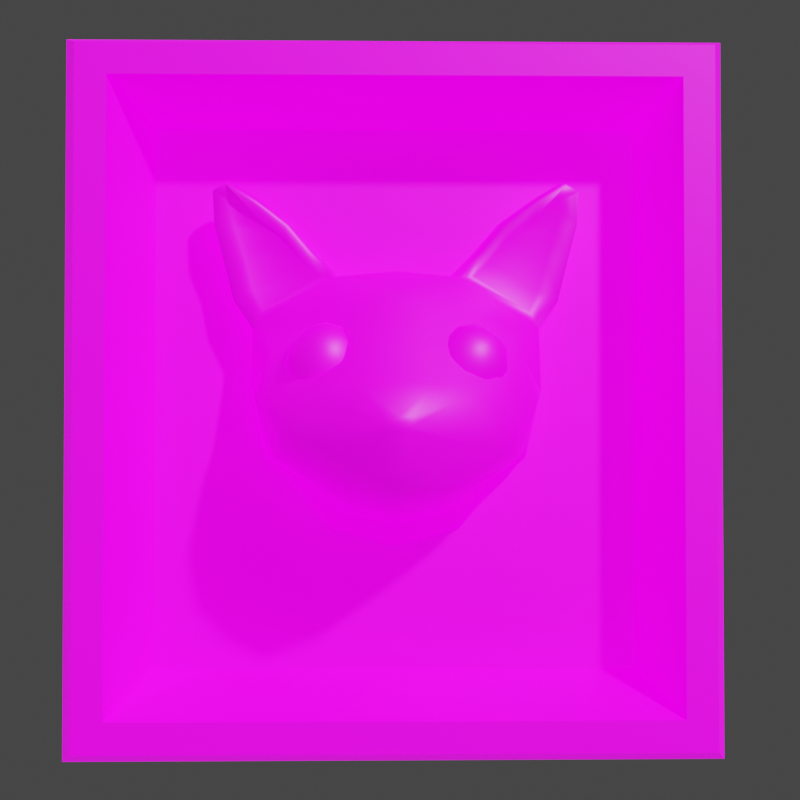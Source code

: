 # Source: Icon.blend  (saved by Blender 3.5.10; exported with 4.5.12 LTS)
import bpy
from mathutils import Matrix  # noqa: F401  (used for matrix-valued properties, if any)

bpy.ops.wm.read_factory_settings(use_empty=True)
scene = bpy.context.scene
scene.name = 'Scene'

# ---- collections
col_collection = bpy.data.collections.new('Collection'); scene.collection.children.link(col_collection)

# ---- images (referenced by path relative to the original .blend; pixels are not part of the script)
import os
ASSET_DIR = os.environ.get("B2B_ASSET_DIR", "")  # directory of the original .blend (textures are referenced by path, not embedded)
HERE = os.path.dirname(os.path.abspath(__file__))  # packed textures are extracted next to this script under _unpacked/

def load_image(name, relpath, width, height, colorspace="sRGB"):
    """Load a texture the original file referenced (path relative to the .blend, or extracted next to this script)."""
    p = next((c for c in (os.path.join(HERE, relpath), os.path.join(ASSET_DIR, relpath)) if relpath and os.path.exists(c)), "")
    if p:
        img = bpy.data.images.load(p, check_existing=True)
        img.name = name
    else:  # same state as the original file: an image datablock whose file is absent (Cycles renders it pink)
        img = bpy.data.images.new(name, width, height)
        img.source = "FILE"
        img.filepath = "//" + (relpath or name)
    img.colorspace_settings.name = colorspace
    return img
img_catbody_png_001 = load_image('CatBody.png.001', 'CatBody.png', 1024, 1024, 'sRGB')

# ---- materials (node trees are filled in below, after node groups)
mat_mr_mittens = bpy.data.materials.new('Mr Mittens')
mat_mr_mittens.roughness = 0.5
mat_text = bpy.data.materials.new('Text')
mat_text.diffuse_color = (0.4125, 0.3095, 0.1845, 1.0)
mat_text.roughness = 0.5

# ---- material node trees
mat_mr_mittens.use_nodes = True; mat_mr_mittens.node_tree.nodes.clear()
_N = mat_mr_mittens.node_tree.nodes; _L = mat_mr_mittens.node_tree.links
n0 = _N.new('ShaderNodeOutputMaterial'); n0.name = 'Material Output'; n0.location = (300, 300)
n1 = _N.new('ShaderNodeNormalMap'); n1.name = 'Normal Map'; n1.location = (-300, -300)
n1.label = 'Normal/Map'
n1.inputs[0].default_value = 0.0
n2 = _N.new('ShaderNodeBsdfPrincipled'); n2.name = 'Principled BSDF'; n2.location = (10, 300)
n2.distribution = 'GGX'
n2.subsurface_method = 'RANDOM_WALK_SKIN'
n2.inputs[3].default_value = 1.45
n2.inputs[28].default_value = 1.0
n3 = _N.new('ShaderNodeTexImage'); n3.name = 'Image Texture'; n3.location = (-300, 600)
n3.image = img_catbody_png_001
_L.new(n2.outputs[0], n0.inputs[0])
_L.new(n1.outputs[0], n2.inputs[5])
_L.new(n3.outputs[0], n2.inputs[0])
_L.new(n3.outputs[0], n2.inputs[27])
n0.is_active_output = True
mat_text.use_nodes = True; mat_text.node_tree.nodes.clear()
_N = mat_text.node_tree.nodes; _L = mat_text.node_tree.links
n0 = _N.new('ShaderNodeBsdfPrincipled'); n0.name = 'Principled BSDF'; n0.location = (10, 300)
n0.distribution = 'GGX'
n0.subsurface_method = 'RANDOM_WALK_SKIN'
n0.inputs[0].default_value = (0.4125, 0.3095, 0.1845, 1.0)
n0.inputs[3].default_value = 1.45
n0.inputs[27].default_value = (0.0, 0.0, 0.0, 1.0)
n0.inputs[28].default_value = 1.0
n1 = _N.new('ShaderNodeOutputMaterial'); n1.name = 'Material Output'; n1.location = (300, 300)
n2 = _N.new('ShaderNodeNormalMap'); n2.name = 'Normal Map'; n2.location = (-300, -300)
n2.label = 'Normal/Map'
n2.inputs[0].default_value = 0.0
_L.new(n0.outputs[0], n1.inputs[0])
_L.new(n2.outputs[0], n0.inputs[5])
n1.is_active_output = True

# ---- world
world_world = bpy.data.worlds.new('World'); scene.world = world_world
world_world.use_nodes = True; world_world.node_tree.nodes.clear()
_N = world_world.node_tree.nodes; _L = world_world.node_tree.links
n0 = _N.new('ShaderNodeOutputWorld'); n0.name = 'World Output'; n0.location = (300, 300)
n1 = _N.new('ShaderNodeBackground'); n1.name = 'Background'; n1.location = (10, 300)
n1.inputs[0].default_value = (0.05088, 0.05088, 0.05088, 1.0)
_L.new(n1.outputs[0], n0.inputs[0])
n0.is_active_output = True
world_world.color = (0.05088, 0.05088, 0.05088)
world_world.use_sun_shadow = False
world_world.sun_shadow_jitter_overblur = 0.0

# ---- cameras
cam_camera_001 = bpy.data.cameras.new('Camera.001')
cam_camera_001.clip_end = 100.0
cam_camera_001.ortho_scale = 7.314

# ---- meshes
me_cube_001 = bpy.data.meshes.new('Cube.001')
me_cube_001.from_pydata([(-2.8, -1.0, -0.7), (-2.8, -1.0, 1.1), (-3.1, -0.3, -1.0), (-3.1, -0.3, 1.4), (-1.204, -1.0, -0.7), (-1.204, -1.0, 1.1), (-0.9044, -0.3, -1.0), (-0.9044, -0.3, 1.4), (-3.1, -1.0, -1.0), (-3.1, -1.0, 1.4), (-0.9044, -1.0, 1.4), (-0.9044, -1.0, -1.0), (-3.0, -1.3, -0.9), (-3.0, -1.3, 1.3), (-1.004, -1.3, 1.3), (-1.004, -1.3, -0.9), (-2.9, -1.3, -0.8), (-2.9, -1.3, 1.2), (-1.104, -1.3, 1.2), (-1.104, -1.3, -0.8), (-1.611, -0.9587, 0.4322), (-1.531, -1.058, 0.4175), (-1.635, -1.285, 0.3699), (-1.569, -1.131, 0.4823), (-1.708, -1.464, 0.2446), (-2.0, -0.986, -0.2997), (-2.0, -0.8638, 0.6042), (-2.0, -1.104, -0.2214), (-2.0, -1.036, 0.6168), (-2.0, -1.373, -0.1704), (-2.0, -1.397, 0.5079), (-2.0, -1.726, 0.1369), (-2.0, -1.253, -0.1657), (-2.0, -1.214, 0.5989), (-2.0, -1.613, -0.08842), (-2.0, -1.527, 0.3323), (-1.79, -0.9831, -0.2437), (-1.781, -1.104, -0.1738), (-1.829, -1.247, -0.129), (-1.849, -1.355, -0.1334), (-1.856, -1.544, -0.07459), (-1.953, -1.717, 0.1366), (-1.858, -1.498, 0.3076), (-1.853, -1.372, 0.4614), (-1.747, -1.137, 0.5932), (-1.817, -1.053, 0.6037), (-1.807, -0.9599, 0.5673), (-1.567, -0.9289, 0.1687), (-1.531, -1.066, 0.2183), (-1.564, -1.29, 0.1882), (-1.54, -1.203, 0.2222), (-1.641, -1.461, 0.1316), (-2.0, -1.727, 0.1099), (-1.962, -1.72, 0.1088), (-1.787, -1.583, 0.2028), (-2.0, -1.638, 0.2414), (-2.0, -1.656, -0.0273), (-1.885, -1.614, 0.2304), (-1.885, -1.622, -0.01807), (-1.744, -1.577, 0.115), (-1.587, -0.9543, -0.01562), (-1.576, -1.088, 0.006455), (-1.629, -1.328, 0.008483), (-1.591, -1.231, 0.03139), (-1.658, -1.471, 0.03649), (-1.968, -1.716, 0.09283), (-2.0, -1.723, 0.09278), (-1.754, -1.581, 0.05265), (-1.428, -1.106, 0.8768), (-1.415, -1.126, 0.8771), (-1.458, -1.112, 0.8345), (-1.482, -1.115, 0.8461), (-1.46, -1.13, 0.9008), (-1.462, -1.112, 0.8971), (-1.507, -1.0, 0.6409), (-1.437, -1.07, 0.6445), (-1.509, -1.103, 0.6536), (-1.635, -1.107, 0.723), (-1.662, -1.071, 0.7723), (-1.658, -1.006, 0.7351), (-1.465, -1.059, 0.5173), (-1.536, -1.116, 0.5492), (-1.739, -1.056, 0.6838), (-1.549, -0.9764, 0.5247), (-1.698, -1.123, 0.6432), (-1.729, -0.9816, 0.645), (-1.458, -1.051, 0.7714), (-1.548, -1.115, 0.7885), (-1.551, -1.057, 0.8347), (-1.409, -1.102, 0.768), (-1.478, -1.113, 0.7527), (-1.552, -1.108, 0.8474), (-1.54, -1.153, 0.4221), (-1.792, -1.158, 0.5854), (-1.409, -1.144, 0.8675), (-1.451, -1.149, 0.8892), (-1.475, -1.138, 0.5178), (-1.54, -1.155, 0.8272), (-1.415, -1.148, 0.7566), (-1.444, -1.131, 0.6388), (-1.717, -1.143, 0.6645), (-1.643, -1.137, 0.7525), (-2.389, -0.9587, 0.4322), (-2.469, -1.058, 0.4175), (-2.365, -1.285, 0.3699), (-2.431, -1.131, 0.4823), (-2.292, -1.464, 0.2446), (-2.21, -0.9831, -0.2437), (-2.219, -1.104, -0.1738), (-2.171, -1.247, -0.129), (-2.151, -1.355, -0.1334), (-2.144, -1.544, -0.07459), (-2.047, -1.717, 0.1366), (-2.142, -1.498, 0.3076), (-2.147, -1.372, 0.4614), (-2.253, -1.137, 0.5932), (-2.183, -1.053, 0.6037), (-2.193, -0.9599, 0.5673), (-2.433, -0.9289, 0.1687), (-2.469, -1.066, 0.2183), (-2.436, -1.29, 0.1882), (-2.46, -1.203, 0.2222), (-2.359, -1.461, 0.1316), (-2.038, -1.72, 0.1088), (-2.213, -1.583, 0.2028), (-2.115, -1.614, 0.2304), (-2.115, -1.622, -0.01807), (-2.256, -1.577, 0.115), (-2.413, -0.9543, -0.01562), (-2.424, -1.088, 0.006455), (-2.371, -1.328, 0.008483), (-2.409, -1.231, 0.03139), (-2.342, -1.471, 0.03649), (-2.032, -1.716, 0.09283), (-2.246, -1.581, 0.05265), (-2.572, -1.106, 0.8768), (-2.585, -1.126, 0.8771), (-2.542, -1.112, 0.8345), (-2.518, -1.115, 0.8461), (-2.54, -1.13, 0.9008), (-2.538, -1.112, 0.8971), (-2.493, -1.0, 0.6409), (-2.563, -1.07, 0.6445), (-2.491, -1.103, 0.6536), (-2.365, -1.107, 0.723), (-2.338, -1.071, 0.7723), (-2.342, -1.006, 0.7351), (-2.535, -1.059, 0.5173), (-2.464, -1.116, 0.5492), (-2.261, -1.056, 0.6838), (-2.451, -0.9764, 0.5247), (-2.302, -1.123, 0.6432), (-2.271, -0.9816, 0.645), (-2.542, -1.051, 0.7714), (-2.452, -1.115, 0.7885), (-2.449, -1.057, 0.8347), (-2.591, -1.102, 0.768), (-2.522, -1.113, 0.7527), (-2.448, -1.108, 0.8474), (-2.46, -1.153, 0.4221), (-2.208, -1.158, 0.5854), (-2.591, -1.144, 0.8675), (-2.549, -1.149, 0.8892), (-2.525, -1.138, 0.5178), (-2.46, -1.155, 0.8272), (-2.585, -1.148, 0.7566), (-2.556, -1.131, 0.6388), (-2.283, -1.143, 0.6645), (-2.357, -1.137, 0.7525), (-1.823, -1.363, 0.4133), (-1.908, -1.363, 0.3142), (-1.751, -1.326, 0.4145), (-1.812, -1.299, 0.4039), (-1.865, -1.29, 0.3638), (-1.897, -1.299, 0.3049), (-1.899, -1.326, 0.243), (-1.734, -1.299, 0.3997), (-1.782, -1.253, 0.3783), (-1.831, -1.236, 0.3342), (-1.867, -1.253, 0.2792), (-1.881, -1.299, 0.2282), (-1.71, -1.29, 0.3795), (-1.742, -1.236, 0.3432), (-1.784, -1.217, 0.2937), (-1.827, -1.236, 0.2442), (-1.858, -1.29, 0.2079), (-1.687, -1.299, 0.3593), (-1.701, -1.253, 0.3082), (-1.737, -1.236, 0.2533), (-1.786, -1.253, 0.2092), (-1.835, -1.299, 0.1877), (-1.67, -1.326, 0.3445), (-1.671, -1.299, 0.2826), (-1.703, -1.29, 0.2237), (-1.756, -1.299, 0.1835), (-1.817, -1.326, 0.1729), (-1.663, -1.363, 0.339), (-1.66, -1.363, 0.2732), (-1.69, -1.363, 0.2128), (-1.745, -1.363, 0.1742), (-1.811, -1.363, 0.1675), (-1.699, -1.363, 0.3928), (-1.67, -1.399, 0.3445), (-1.671, -1.426, 0.2826), (-1.703, -1.436, 0.2237), (-1.756, -1.426, 0.1835), (-1.817, -1.399, 0.1729), (-1.869, -1.363, 0.1947), (-1.687, -1.426, 0.3593), (-1.701, -1.472, 0.3082), (-1.737, -1.489, 0.2533), (-1.786, -1.472, 0.2092), (-1.835, -1.426, 0.1877), (-1.71, -1.436, 0.3795), (-1.742, -1.489, 0.3432), (-1.784, -1.509, 0.2937), (-1.827, -1.489, 0.2442), (-1.858, -1.436, 0.2079), (-1.734, -1.426, 0.3997), (-1.782, -1.472, 0.3783), (-1.831, -1.489, 0.3342), (-1.867, -1.472, 0.2792), (-1.881, -1.426, 0.2282), (-1.751, -1.399, 0.4145), (-1.812, -1.426, 0.4039), (-1.865, -1.436, 0.3638), (-1.897, -1.426, 0.3049), (-1.899, -1.399, 0.243), (-1.757, -1.363, 0.4199), (-1.878, -1.363, 0.3746), (-1.905, -1.363, 0.2484), (-2.107, -1.363, 0.3597), (-2.107, -1.363, 0.2277), (-2.162, -1.326, 0.408), (-2.122, -1.299, 0.3597), (-2.107, -1.289, 0.2937), (-2.122, -1.299, 0.2277), (-2.162, -1.326, 0.1795), (-2.185, -1.299, 0.408), (-2.162, -1.252, 0.3597), (-2.153, -1.235, 0.2937), (-2.162, -1.252, 0.2277), (-2.185, -1.299, 0.1795), (-2.216, -1.289, 0.408), (-2.216, -1.235, 0.3597), (-2.216, -1.215, 0.2937), (-2.216, -1.235, 0.2277), (-2.216, -1.289, 0.1795), (-2.247, -1.299, 0.408), (-2.27, -1.252, 0.3597), (-2.278, -1.235, 0.2937), (-2.27, -1.252, 0.2277), (-2.247, -1.299, 0.1795), (-2.27, -1.326, 0.408), (-2.31, -1.299, 0.3597), (-2.324, -1.289, 0.2937), (-2.31, -1.299, 0.2277), (-2.27, -1.326, 0.1795), (-2.278, -1.363, 0.408), (-2.324, -1.363, 0.3597), (-2.341, -1.363, 0.2937), (-2.324, -1.363, 0.2277), (-2.278, -1.363, 0.1795), (-2.216, -1.363, 0.4257), (-2.27, -1.4, 0.408), (-2.31, -1.427, 0.3597), (-2.324, -1.437, 0.2937), (-2.31, -1.427, 0.2277), (-2.27, -1.4, 0.1795), (-2.216, -1.363, 0.1618), (-2.247, -1.427, 0.408), (-2.27, -1.473, 0.3597), (-2.278, -1.491, 0.2937), (-2.27, -1.473, 0.2277), (-2.247, -1.427, 0.1795), (-2.216, -1.437, 0.408), (-2.216, -1.491, 0.3597), (-2.216, -1.51, 0.2937), (-2.216, -1.491, 0.2277), (-2.216, -1.437, 0.1795), (-2.185, -1.427, 0.408), (-2.162, -1.473, 0.3597), (-2.153, -1.491, 0.2937), (-2.162, -1.473, 0.2277), (-2.185, -1.427, 0.1795), (-2.162, -1.4, 0.408), (-2.122, -1.427, 0.3597), (-2.107, -1.437, 0.2937), (-2.122, -1.427, 0.2277), (-2.162, -1.4, 0.1795), (-2.153, -1.363, 0.408), (-2.091, -1.363, 0.2937), (-2.153, -1.363, 0.1795)], [], [(8, 9, 3, 2), (2, 3, 7, 6), (6, 7, 10, 11), (4, 5, 1, 0), (2, 6, 11, 8), (7, 3, 9, 10), (12, 13, 9, 8), (14, 15, 11, 10), (15, 12, 8, 11), (13, 14, 10, 9), (16, 17, 13, 12), (18, 19, 15, 14), (19, 16, 12, 15), (17, 18, 14, 13), (0, 1, 17, 16), (5, 4, 19, 18), (4, 0, 16, 19), (1, 5, 18, 17), (47, 20, 21, 48), (50, 92, 22, 49), (62, 49, 51, 64), (53, 65, 67, 59), (48, 21, 92, 50), (56, 58, 65, 66), (37, 27, 25, 36), (38, 32, 27, 37), (39, 29, 32, 38), (43, 30, 35, 42), (64, 51, 59, 67), (57, 55, 31, 41), (63, 62, 39, 38), (93, 33, 30, 43), (45, 28, 33, 93), (46, 26, 28, 45), (98, 89, 69, 94), (89, 86, 68, 69), (92, 93, 43, 22), (22, 24, 51, 49), (54, 57, 41), (54, 41, 53, 59), (58, 56, 34, 40), (43, 42, 24, 22), (62, 64, 40, 39), (61, 63, 38, 37), (60, 61, 37, 36), (41, 31, 52, 53), (61, 48, 50, 63), (51, 24, 54, 59), (63, 50, 49, 62), (60, 47, 48, 61), (67, 65, 58), (67, 58, 40, 64), (24, 42, 57, 54), (42, 35, 55, 57), (40, 34, 29, 39), (53, 52, 66, 65), (68, 73, 72, 69), (69, 72, 95, 94), (91, 97, 95, 72), (86, 88, 73, 68), (87, 90, 70, 71), (88, 91, 72, 73), (85, 82, 78, 79), (84, 81, 76, 77), (83, 85, 79, 74), (82, 100, 101, 78), (80, 83, 74, 75), (96, 80, 75, 99), (92, 21, 80, 96), (21, 20, 83, 80), (45, 93, 100, 82), (20, 46, 85, 83), (44, 23, 81, 84), (46, 45, 82, 85), (79, 78, 91, 88), (77, 76, 90, 87), (74, 79, 88, 86), (78, 101, 97, 91), (75, 74, 86, 89), (99, 75, 89, 98), (23, 44, 93, 92), (71, 70, 94, 95), (81, 23, 92, 96), (87, 71, 95, 97), (90, 76, 99, 98), (84, 77, 101, 100), (76, 81, 96, 99), (44, 84, 100, 93), (77, 87, 97, 101), (70, 90, 98, 94), (63, 38, 32, 92, 50), (118, 119, 103, 102), (121, 120, 104, 159), (130, 132, 122, 120), (123, 127, 134, 133), (119, 121, 159, 103), (56, 66, 133, 126), (108, 107, 25, 27), (109, 108, 27, 32), (110, 109, 32, 29), (114, 113, 35, 30), (132, 134, 127, 122), (125, 112, 31, 55), (131, 109, 110, 130), (160, 114, 30, 33), (116, 160, 33, 28), (117, 116, 28, 26), (165, 161, 136, 156), (156, 136, 135, 153), (159, 104, 114, 160), (104, 120, 122, 106), (124, 112, 125), (124, 127, 123, 112), (126, 111, 34, 56), (114, 104, 106, 113), (130, 110, 111, 132), (129, 108, 109, 131), (128, 107, 108, 129), (112, 123, 52, 31), (129, 131, 121, 119), (122, 127, 124, 106), (131, 130, 120, 121), (128, 129, 119, 118), (134, 126, 133), (134, 132, 111, 126), (106, 124, 125, 113), (113, 125, 55, 35), (111, 110, 29, 34), (123, 133, 66, 52), (135, 136, 139, 140), (136, 161, 162, 139), (158, 139, 162, 164), (153, 135, 140, 155), (154, 138, 137, 157), (155, 140, 139, 158), (152, 146, 145, 149), (151, 144, 143, 148), (150, 141, 146, 152), (149, 145, 168, 167), (147, 142, 141, 150), (163, 166, 142, 147), (159, 163, 147, 103), (103, 147, 150, 102), (116, 149, 167, 160), (102, 150, 152, 117), (115, 151, 148, 105), (117, 152, 149, 116), (146, 155, 158, 145), (144, 154, 157, 143), (141, 153, 155, 146), (145, 158, 164, 168), (142, 156, 153, 141), (166, 165, 156, 142), (105, 159, 160, 115), (138, 162, 161, 137), (148, 163, 159, 105), (154, 164, 162, 138), (157, 165, 166, 143), (151, 167, 168, 144), (143, 166, 163, 148), (115, 160, 167, 151), (144, 168, 164, 154), (137, 161, 165, 157), (131, 121, 159, 32, 109), (207, 230, 175), (170, 229, 173, 174), (169, 228, 171, 172), (230, 170, 174, 175), (229, 169, 172, 173), (228, 201, 171), (175, 174, 179, 180), (173, 172, 177, 178), (171, 201, 176), (207, 175, 180), (174, 173, 178, 179), (172, 171, 176, 177), (180, 179, 184, 185), (178, 177, 182, 183), (176, 201, 181), (207, 180, 185), (179, 178, 183, 184), (177, 176, 181, 182), (185, 184, 189, 190), (183, 182, 187, 188), (181, 201, 186), (207, 185, 190), (184, 183, 188, 189), (182, 181, 186, 187), (190, 189, 194, 195), (188, 187, 192, 193), (186, 201, 191), (207, 190, 195), (189, 188, 193, 194), (187, 186, 191, 192), (193, 192, 197, 198), (191, 201, 196), (207, 195, 200), (194, 193, 198, 199), (192, 191, 196, 197), (195, 194, 199, 200), (196, 201, 202), (207, 200, 206), (199, 198, 204, 205), (197, 196, 202, 203), (200, 199, 205, 206), (198, 197, 203, 204), (207, 206, 212), (205, 204, 210, 211), (203, 202, 208, 209), (206, 205, 211, 212), (204, 203, 209, 210), (202, 201, 208), (207, 212, 217), (211, 210, 215, 216), (209, 208, 213, 214), (212, 211, 216, 217), (210, 209, 214, 215), (208, 201, 213), (207, 217, 222), (216, 215, 220, 221), (214, 213, 218, 219), (217, 216, 221, 222), (215, 214, 219, 220), (213, 201, 218), (221, 220, 225, 226), (219, 218, 223, 224), (222, 221, 226, 227), (220, 219, 224, 225), (218, 201, 223), (207, 222, 227), (224, 223, 228, 169), (227, 226, 170, 230), (225, 224, 169, 229), (223, 201, 228), (207, 227, 230), (226, 225, 229, 170), (269, 237, 292), (232, 236, 235, 291), (231, 234, 233, 290), (292, 237, 236, 232), (291, 235, 234, 231), (290, 233, 263), (237, 242, 241, 236), (235, 240, 239, 234), (233, 238, 263), (269, 242, 237), (236, 241, 240, 235), (234, 239, 238, 233), (242, 247, 246, 241), (240, 245, 244, 239), (238, 243, 263), (269, 247, 242), (241, 246, 245, 240), (239, 244, 243, 238), (247, 252, 251, 246), (245, 250, 249, 244), (243, 248, 263), (269, 252, 247), (246, 251, 250, 245), (244, 249, 248, 243), (252, 257, 256, 251), (250, 255, 254, 249), (248, 253, 263), (269, 257, 252), (251, 256, 255, 250), (249, 254, 253, 248), (255, 260, 259, 254), (253, 258, 263), (269, 262, 257), (256, 261, 260, 255), (254, 259, 258, 253), (257, 262, 261, 256), (258, 264, 263), (269, 268, 262), (261, 267, 266, 260), (259, 265, 264, 258), (262, 268, 267, 261), (260, 266, 265, 259), (269, 274, 268), (267, 273, 272, 266), (265, 271, 270, 264), (268, 274, 273, 267), (266, 272, 271, 265), (264, 270, 263), (269, 279, 274), (273, 278, 277, 272), (271, 276, 275, 270), (274, 279, 278, 273), (272, 277, 276, 271), (270, 275, 263), (269, 284, 279), (278, 283, 282, 277), (276, 281, 280, 275), (279, 284, 283, 278), (277, 282, 281, 276), (275, 280, 263), (283, 288, 287, 282), (281, 286, 285, 280), (284, 289, 288, 283), (282, 287, 286, 281), (280, 285, 263), (269, 289, 284), (286, 231, 290, 285), (289, 292, 232, 288), (287, 291, 231, 286), (285, 290, 263), (269, 292, 289), (288, 232, 291, 287)])
me_cube_001.polygons.foreach_set('use_smooth', [True] * 308)
me_cube_001.polygons.foreach_set('material_index', [0, 0, 0, 0, 0, 0, 0, 0, 0, 0, 0, 0, 0, 0, 0, 0, 0, 0, 1, 1, 1, 1, 1, 1, 1, 1, 1, 1, 1, 1, 1, 1, 1, 1, 1, 1, 1, 1, 1, 1, 1, 1, 1, 1, 1, 1, 1, 1, 1, 1, 1, 1, 1, 1, 1, 1, 1, 1, 1, 1, 1, 1, 1, 1, 1, 1, 1, 1, 1, 1, 1, 1, 1, 1, 1, 1, 1, 1, 1, 1, 1, 1, 1, 1, 1, 1, 1, 1, 1, 1, 1, 1, 1, 1, 1, 1, 1, 1, 1, 1, 1, 1, 1, 1, 1, 1, 1, 1, 1, 1, 1, 1, 1, 1, 1, 1, 1, 1, 1, 1, 1, 1, 1, 1, 1, 1, 1, 1, 1, 1, 1, 1, 1, 1, 1, 1, 1, 1, 1, 1, 1, 1, 1, 1, 1, 1, 1, 1, 1, 1, 1, 1, 1, 1, 1, 1, 1, 1, 1, 1, 1, 1, 1, 1, 1, 1, 1, 1, 1, 1, 1, 1, 1, 1, 1, 1, 1, 1, 1, 1, 1, 1, 1, 1, 1, 1, 1, 1, 1, 1, 1, 1, 1, 1, 1, 1, 1, 1, 1, 1, 1, 1, 1, 1, 1, 1, 1, 1, 1, 1, 1, 1, 1, 1, 1, 1, 1, 1, 1, 1, 1, 1, 1, 1, 1, 1, 1, 1, 1, 1, 1, 1, 1, 1, 1, 1, 1, 1, 1, 1, 1, 1, 1, 1, 1, 1, 1, 1, 1, 1, 1, 1, 1, 1, 1, 1, 1, 1, 1, 1, 1, 1, 1, 1, 1, 1, 1, 1, 1, 1, 1, 1, 1, 1, 1, 1, 1, 1, 1, 1, 1, 1, 1, 1, 1, 1, 1, 1, 1, 1, 1, 1, 1, 1, 1, 1, 1, 1, 1, 1, 1, 1, 1, 1, 1, 1, 1, 1])
_k = set([(0, 1), (0, 4), (0, 16), (1, 5), (1, 17), (2, 3), (2, 6), (2, 8), (3, 7), (3, 9), (4, 5), (4, 19), (5, 18), (6, 7), (6, 11), (7, 10), (8, 9), (8, 11), (8, 12), (9, 10), (9, 13), (10, 11), (10, 14), (11, 15), (12, 13), (12, 15), (13, 14), (14, 15), (16, 17), (16, 19), (17, 18), (18, 19)])
me_cube_001.attributes.new('sharp_edge', 'BOOLEAN', 'EDGE').data.foreach_set('value', [ (min(e.vertices), max(e.vertices)) in _k for e in me_cube_001.edges])
_uv = me_cube_001.uv_layers.new(name='UVMap')
_uv.uv.foreach_set('vector', [0.375, 0.0, 0.625, 0.0, 0.625, 0.25, 0.375, 0.25, 0.375, 0.25, 0.625, 0.25, 0.625, 0.5, 0.375, 0.5, 0.375, 0.5, 0.625, 0.5, 0.625, 0.75, 0.375, 0.75, 0.4062, 0.7623, 0.5938, 0.7623, 0.5938, 0.9877, 0.4062, 0.9877, 0.125, 0.5, 0.375, 0.5, 0.375, 0.75, 0.125, 0.75, 0.625, 0.5, 0.875, 0.5, 0.875, 0.75, 0.625, 0.75, 0.3854, 0.9959, 0.6146, 0.9959, 0.625, 1.0, 0.375, 1.0, 0.6146, 0.7541, 0.3854, 0.7541, 0.375, 0.75, 0.625, 0.75, 0.3854, 0.7541, 0.3854, 0.9959, 0.375, 1.0, 0.375, 0.75, 0.6146, 0.9959, 0.6146, 0.7541, 0.625, 0.75, 0.625, 1.0, 0.3958, 0.9918, 0.6042, 0.9918, 0.6146, 0.9959, 0.3854, 0.9959, 0.6042, 0.7582, 0.3958, 0.7582, 0.3854, 0.7541, 0.6146, 0.7541, 0.3958, 0.7582, 0.3958, 0.9918, 0.3854, 0.9959, 0.3854, 0.7541, 0.6042, 0.9918, 0.6042, 0.7582, 0.6146, 0.7541, 0.6146, 0.9959, 0.4062, 0.9877, 0.5938, 0.9877, 0.6042, 0.9918, 0.3958, 0.9918, 0.5938, 0.7623, 0.4062, 0.7623, 0.3958, 0.7582, 0.6042, 0.7582, 0.4062, 0.7623, 0.4062, 0.9877, 0.3958, 0.9918, 0.3958, 0.7582, 0.5938, 0.9877, 0.5938, 0.7623, 0.6042, 0.7582, 0.6042, 0.9918, 0.5773, 0.1323, 0.543, 0.1683, 0.5285, 0.1504, 0.5536, 0.1234, 0.4291, 0.173, 0.4653, 0.1687, 0.4536, 0.1934, 0.4243, 0.1866, 0.3999, 0.1999, 0.4243, 0.1866, 0.4183, 0.2097, 0.4085, 0.2137, 0.418, 0.244, 0.4162, 0.2439, 0.4124, 0.2269, 0.4182, 0.2253, 0.5536, 0.1234, 0.5285, 0.1504, 0.5167, 0.1399, 0.5371, 0.1077, 0.4069, 0.25, 0.4066, 0.2398, 0.4162, 0.2439, 0.4163, 0.25, 0.6105, 0.04964, 0.6267, 0.00825, 0.6498, 0.01337, 0.6352, 0.05497, 0.5896, 0.03202, 0.6013, 0.0002576, 0.6267, 0.00825, 0.6105, 0.04964, 0.3791, 0.2288, 0.3769, 0.25, 0.3601, 0.25, 0.3676, 0.2195, 0.4653, 0.2289, 0.4681, 0.25, 0.4439, 0.25, 0.4418, 0.233, 0.4085, 0.2137, 0.4183, 0.2097, 0.4182, 0.2253, 0.4124, 0.2269, 0.43, 0.2389, 0.4305, 0.25, 0.4209, 0.25, 0.421, 0.2437, 0.3979, 0.1849, 0.3999, 0.1999, 0.3791, 0.2288, 0.3676, 0.2195, 0.4989, 0.2124, 0.4942, 0.25, 0.4681, 0.25, 0.4653, 0.2289, 0.5164, 0.2159, 0.5201, 0.25, 0.4942, 0.25, 0.4989, 0.2124, 0.5327, 0.2131, 0.5462, 0.25, 0.5201, 0.25, 0.5164, 0.2159, 0.2911, 0.5568, 0.2919, 0.5567, 0.2919, 0.5579, 0.2918, 0.5579, 0.2919, 0.5567, 0.2933, 0.5568, 0.2921, 0.5579, 0.2919, 0.5579, 0.4653, 0.1687, 0.4989, 0.2124, 0.4653, 0.2289, 0.4536, 0.1934, 0.4536, 0.1934, 0.4331, 0.2149, 0.4183, 0.2097, 0.4243, 0.1866, 0.4269, 0.2291, 0.43, 0.2389, 0.421, 0.2437, 0.4269, 0.2291, 0.421, 0.2437, 0.418, 0.244, 0.4182, 0.2253, 0.4066, 0.2398, 0.4069, 0.25, 0.401, 0.25, 0.3989, 0.2355, 0.4653, 0.2289, 0.4418, 0.233, 0.4331, 0.2149, 0.4536, 0.1934, 0.3999, 0.1999, 0.4085, 0.2137, 0.3989, 0.2355, 0.3791, 0.2288, 0.579, 0.09265, 0.5596, 0.07831, 0.5896, 0.03202, 0.6105, 0.04964, 0.5987, 0.1044, 0.579, 0.09265, 0.6105, 0.04964, 0.6352, 0.05497, 0.421, 0.2437, 0.4209, 0.25, 0.4181, 0.25, 0.418, 0.244, 0.579, 0.09265, 0.5536, 0.1234, 0.5371, 0.1077, 0.5596, 0.07831, 0.4183, 0.2097, 0.4331, 0.2149, 0.4269, 0.2291, 0.4182, 0.2253, 0.3979, 0.1849, 0.4291, 0.173, 0.4243, 0.1866, 0.3999, 0.1999, 0.5987, 0.1044, 0.5773, 0.1323, 0.5536, 0.1234, 0.579, 0.09265, 0.4124, 0.2269, 0.4162, 0.2439, 0.4066, 0.2398, 0.4124, 0.2269, 0.4066, 0.2398, 0.3989, 0.2355, 0.4085, 0.2137, 0.4331, 0.2149, 0.4418, 0.233, 0.43, 0.2389, 0.4269, 0.2291, 0.4418, 0.233, 0.4439, 0.25, 0.4305, 0.25, 0.43, 0.2389, 0.3989, 0.2355, 0.401, 0.25, 0.3769, 0.25, 0.3791, 0.2288, 0.418, 0.244, 0.4181, 0.25, 0.4163, 0.25, 0.4162, 0.2439, 0.2921, 0.5579, 0.2922, 0.5583, 0.2921, 0.5584, 0.2919, 0.5579, 0.2919, 0.5579, 0.2921, 0.5584, 0.2919, 0.5583, 0.2918, 0.5579, 0.2926, 0.5599, 0.2915, 0.5598, 0.2919, 0.5583, 0.2921, 0.5584, 0.2933, 0.5568, 0.2938, 0.5598, 0.2922, 0.5583, 0.2921, 0.5579, 0.2901, 0.5601, 0.2897, 0.5578, 0.2912, 0.5582, 0.2912, 0.5586, 0.2938, 0.5598, 0.2926, 0.5599, 0.2921, 0.5584, 0.2922, 0.5583, 0.3143, 0.5762, 0.2984, 0.5796, 0.2945, 0.5658, 0.2993, 0.5656, 0.2807, 0.5743, 0.2763, 0.5508, 0.2853, 0.5562, 0.288, 0.565, 0.3095, 0.5369, 0.3143, 0.5762, 0.2993, 0.5656, 0.2992, 0.5514, 0.2984, 0.5796, 0.2849, 0.5774, 0.2905, 0.5652, 0.2945, 0.5658, 0.2898, 0.539, 0.3095, 0.5369, 0.2992, 0.5514, 0.2918, 0.5516, 0.2808, 0.5424, 0.2898, 0.539, 0.2918, 0.5516, 0.2884, 0.5525, 0.2505, 0.5249, 0.2816, 0.5003, 0.2898, 0.539, 0.2808, 0.5424, 0.2816, 0.5003, 0.3407, 0.5131, 0.3095, 0.5369, 0.2898, 0.539, 0.3048, 0.6111, 0.2681, 0.6023, 0.2849, 0.5774, 0.2984, 0.5796, 0.3407, 0.5131, 0.3407, 0.5996, 0.3143, 0.5762, 0.3095, 0.5369, 0.2724, 0.5843, 0.264, 0.5475, 0.2763, 0.5508, 0.2807, 0.5743, 0.3407, 0.5996, 0.3048, 0.6111, 0.2984, 0.5796, 0.3143, 0.5762, 0.2993, 0.5656, 0.2945, 0.5658, 0.2926, 0.5599, 0.2938, 0.5598, 0.288, 0.565, 0.2853, 0.5562, 0.2897, 0.5578, 0.2901, 0.5601, 0.2992, 0.5514, 0.2993, 0.5656, 0.2938, 0.5598, 0.2933, 0.5568, 0.2945, 0.5658, 0.2905, 0.5652, 0.2915, 0.5598, 0.2926, 0.5599, 0.2918, 0.5516, 0.2992, 0.5514, 0.2933, 0.5568, 0.2919, 0.5567, 0.2884, 0.5525, 0.2918, 0.5516, 0.2919, 0.5567, 0.2911, 0.5568, 0.264, 0.5475, 0.2724, 0.5843, 0.2681, 0.6023, 0.2505, 0.5249, 0.2912, 0.5586, 0.2912, 0.5582, 0.2918, 0.5579, 0.2919, 0.5583, 0.2763, 0.5508, 0.264, 0.5475, 0.2505, 0.5249, 0.2808, 0.5424, 0.2901, 0.5601, 0.2912, 0.5586, 0.2919, 0.5583, 0.2915, 0.5598, 0.2897, 0.5578, 0.2853, 0.5562, 0.2884, 0.5525, 0.2911, 0.5568, 0.2807, 0.5743, 0.288, 0.565, 0.2905, 0.5652, 0.2849, 0.5774, 0.2853, 0.5562, 0.2763, 0.5508, 0.2808, 0.5424, 0.2884, 0.5525, 0.2724, 0.5843, 0.2807, 0.5743, 0.2849, 0.5774, 0.2681, 0.6023, 0.288, 0.565, 0.2901, 0.5601, 0.2915, 0.5598, 0.2905, 0.5652, 0.2912, 0.5582, 0.2897, 0.5578, 0.2911, 0.5568, 0.2918, 0.5579, 0.6951, 0.38, 0.7099, 0.3351, 0.7283, 0.3125, 0.7283, 0.4341, 0.7077, 0.409, 0.5773, 0.3677, 0.5536, 0.3765, 0.5285, 0.3495, 0.543, 0.3317, 0.4291, 0.3269, 0.4243, 0.3134, 0.4536, 0.3065, 0.4653, 0.3312, 0.3999, 0.3, 0.4085, 0.2862, 0.4183, 0.2903, 0.4243, 0.3134, 0.418, 0.256, 0.4182, 0.2747, 0.4124, 0.273, 0.4162, 0.256, 0.5536, 0.3765, 0.5371, 0.3923, 0.5167, 0.3601, 0.5285, 0.3495, 0.4069, 0.25, 0.4163, 0.25, 0.4162, 0.256, 0.4066, 0.2602, 0.6105, 0.4503, 0.6352, 0.445, 0.6498, 0.4866, 0.6267, 0.4917, 0.5896, 0.4679, 0.6105, 0.4503, 0.6267, 0.4917, 0.6013, 0.4997, 0.3791, 0.2712, 0.3676, 0.2805, 0.3601, 0.25, 0.3769, 0.25, 0.4653, 0.2711, 0.4418, 0.2669, 0.4439, 0.25, 0.4681, 0.25, 0.4085, 0.2862, 0.4124, 0.273, 0.4182, 0.2747, 0.4183, 0.2903, 0.43, 0.261, 0.421, 0.2562, 0.4209, 0.25, 0.4305, 0.25, 0.3979, 0.315, 0.3676, 0.2805, 0.3791, 0.2712, 0.3999, 0.3, 0.4989, 0.2876, 0.4653, 0.2711, 0.4681, 0.25, 0.4942, 0.25, 0.5164, 0.2841, 0.4989, 0.2876, 0.4942, 0.25, 0.5201, 0.25, 0.5327, 0.2869, 0.5164, 0.2841, 0.5201, 0.25, 0.5462, 0.25, 0.2911, 0.666, 0.2918, 0.6648, 0.2919, 0.6648, 0.2919, 0.666, 0.2919, 0.666, 0.2919, 0.6648, 0.2921, 0.6648, 0.2933, 0.666, 0.4653, 0.3312, 0.4536, 0.3065, 0.4653, 0.2711, 0.4989, 0.2876, 0.4536, 0.3065, 0.4243, 0.3134, 0.4183, 0.2903, 0.4331, 0.2851, 0.4269, 0.2708, 0.421, 0.2562, 0.43, 0.261, 0.4269, 0.2708, 0.4182, 0.2747, 0.418, 0.256, 0.421, 0.2562, 0.4066, 0.2602, 0.3989, 0.2644, 0.401, 0.25, 0.4069, 0.25, 0.4653, 0.2711, 0.4536, 0.3065, 0.4331, 0.2851, 0.4418, 0.2669, 0.3999, 0.3, 0.3791, 0.2712, 0.3989, 0.2644, 0.4085, 0.2862, 0.579, 0.4073, 0.6105, 0.4503, 0.5896, 0.4679, 0.5596, 0.4216, 0.5987, 0.3955, 0.6352, 0.445, 0.6105, 0.4503, 0.579, 0.4073, 0.421, 0.2562, 0.418, 0.256, 0.4181, 0.25, 0.4209, 0.25, 0.579, 0.4073, 0.5596, 0.4216, 0.5371, 0.3923, 0.5536, 0.3765, 0.4183, 0.2903, 0.4182, 0.2747, 0.4269, 0.2708, 0.4331, 0.2851, 0.3979, 0.315, 0.3999, 0.3, 0.4243, 0.3134, 0.4291, 0.3269, 0.5987, 0.3955, 0.579, 0.4073, 0.5536, 0.3765, 0.5773, 0.3677, 0.4124, 0.273, 0.4066, 0.2602, 0.4162, 0.256, 0.4124, 0.273, 0.4085, 0.2862, 0.3989, 0.2644, 0.4066, 0.2602, 0.4331, 0.2851, 0.4269, 0.2708, 0.43, 0.261, 0.4418, 0.2669, 0.4418, 0.2669, 0.43, 0.261, 0.4305, 0.25, 0.4439, 0.25, 0.3989, 0.2644, 0.3791, 0.2712, 0.3769, 0.25, 0.401, 0.25, 0.418, 0.256, 0.4162, 0.256, 0.4163, 0.25, 0.4181, 0.25, 0.2921, 0.6648, 0.2919, 0.6648, 0.2921, 0.6644, 0.2922, 0.6644, 0.2919, 0.6648, 0.2918, 0.6648, 0.2919, 0.6645, 0.2921, 0.6644, 0.2926, 0.6628, 0.2921, 0.6644, 0.2919, 0.6645, 0.2915, 0.6629, 0.2933, 0.666, 0.2921, 0.6648, 0.2922, 0.6644, 0.2938, 0.663, 0.2901, 0.6626, 0.2912, 0.6642, 0.2912, 0.6645, 0.2897, 0.665, 0.2938, 0.663, 0.2922, 0.6644, 0.2921, 0.6644, 0.2926, 0.6628, 0.3143, 0.6465, 0.2993, 0.6572, 0.2945, 0.657, 0.2984, 0.6431, 0.2807, 0.6485, 0.288, 0.6578, 0.2853, 0.6665, 0.2763, 0.6719, 0.3095, 0.6859, 0.2992, 0.6714, 0.2993, 0.6572, 0.3143, 0.6465, 0.2984, 0.6431, 0.2945, 0.657, 0.2905, 0.6575, 0.2849, 0.6454, 0.2898, 0.6837, 0.2918, 0.6712, 0.2992, 0.6714, 0.3095, 0.6859, 0.2808, 0.6804, 0.2884, 0.6703, 0.2918, 0.6712, 0.2898, 0.6837, 0.2505, 0.6978, 0.2808, 0.6804, 0.2898, 0.6837, 0.2816, 0.7225, 0.2816, 0.7225, 0.2898, 0.6837, 0.3095, 0.6859, 0.3407, 0.7097, 0.3048, 0.6116, 0.2984, 0.6431, 0.2849, 0.6454, 0.2681, 0.6204, 0.3407, 0.7097, 0.3095, 0.6859, 0.3143, 0.6465, 0.3407, 0.6232, 0.2724, 0.6384, 0.2807, 0.6485, 0.2763, 0.6719, 0.264, 0.6753, 0.3407, 0.6232, 0.3143, 0.6465, 0.2984, 0.6431, 0.3048, 0.6116, 0.2993, 0.6572, 0.2938, 0.663, 0.2926, 0.6628, 0.2945, 0.657, 0.288, 0.6578, 0.2901, 0.6626, 0.2897, 0.665, 0.2853, 0.6665, 0.2992, 0.6714, 0.2933, 0.666, 0.2938, 0.663, 0.2993, 0.6572, 0.2945, 0.657, 0.2926, 0.6628, 0.2915, 0.6629, 0.2905, 0.6575, 0.2918, 0.6712, 0.2919, 0.666, 0.2933, 0.666, 0.2992, 0.6714, 0.2884, 0.6703, 0.2911, 0.666, 0.2919, 0.666, 0.2918, 0.6712, 0.264, 0.6753, 0.2505, 0.6978, 0.2681, 0.6204, 0.2724, 0.6384, 0.2912, 0.6642, 0.2919, 0.6645, 0.2918, 0.6648, 0.2912, 0.6645, 0.2763, 0.6719, 0.2808, 0.6804, 0.2505, 0.6978, 0.264, 0.6753, 0.2901, 0.6626, 0.2915, 0.6629, 0.2919, 0.6645, 0.2912, 0.6642, 0.2897, 0.665, 0.2911, 0.666, 0.2884, 0.6703, 0.2853, 0.6665, 0.2807, 0.6485, 0.2849, 0.6454, 0.2905, 0.6575, 0.288, 0.6578, 0.2853, 0.6665, 0.2884, 0.6703, 0.2808, 0.6804, 0.2763, 0.6719, 0.2724, 0.6384, 0.2681, 0.6204, 0.2849, 0.6454, 0.2807, 0.6485, 0.288, 0.6578, 0.2905, 0.6575, 0.2915, 0.6629, 0.2901, 0.6626, 0.2912, 0.6645, 0.2918, 0.6648, 0.2911, 0.666, 0.2897, 0.665, 0.7288, 0.3666, 0.7415, 0.3375, 0.7621, 0.3125, 0.7621, 0.4341, 0.7437, 0.4115, 0.2482, 0.8286, 0.2543, 0.8529, 0.2422, 0.8529, 0.2543, 0.8772, 0.2543, 0.9015, 0.2422, 0.9015, 0.2422, 0.8772, 0.2543, 0.9258, 0.2543, 0.9501, 0.2422, 0.9501, 0.2422, 0.9258, 0.2543, 0.8529, 0.2543, 0.8772, 0.2422, 0.8772, 0.2422, 0.8529, 0.2543, 0.9015, 0.2543, 0.9258, 0.2422, 0.9258, 0.2422, 0.9015, 0.2543, 0.9501, 0.2482, 0.9744, 0.2422, 0.9501, 0.2422, 0.8529, 0.2422, 0.8772, 0.23, 0.8772, 0.23, 0.8529, 0.2422, 0.9015, 0.2422, 0.9258, 0.23, 0.9258, 0.23, 0.9015, 0.2422, 0.9501, 0.2361, 0.9744, 0.23, 0.9501, 0.2361, 0.8286, 0.2422, 0.8529, 0.23, 0.8529, 0.2422, 0.8772, 0.2422, 0.9015, 0.23, 0.9015, 0.23, 0.8772, 0.2422, 0.9258, 0.2422, 0.9501, 0.23, 0.9501, 0.23, 0.9258, 0.23, 0.8529, 0.23, 0.8772, 0.2179, 0.8772, 0.2179, 0.8529, 0.23, 0.9015, 0.23, 0.9258, 0.2179, 0.9258, 0.2179, 0.9015, 0.23, 0.9501, 0.2239, 0.9744, 0.2179, 0.9501, 0.2239, 0.8286, 0.23, 0.8529, 0.2179, 0.8529, 0.23, 0.8772, 0.23, 0.9015, 0.2179, 0.9015, 0.2179, 0.8772, 0.23, 0.9258, 0.23, 0.9501, 0.2179, 0.9501, 0.2179, 0.9258, 0.2179, 0.8529, 0.2179, 0.8772, 0.2057, 0.8772, 0.2057, 0.8529, 0.2179, 0.9015, 0.2179, 0.9258, 0.2057, 0.9258, 0.2057, 0.9015, 0.2179, 0.9501, 0.2118, 0.9744, 0.2057, 0.9501, 0.2118, 0.8286, 0.2179, 0.8529, 0.2057, 0.8529, 0.2179, 0.8772, 0.2179, 0.9015, 0.2057, 0.9015, 0.2057, 0.8772, 0.2179, 0.9258, 0.2179, 0.9501, 0.2057, 0.9501, 0.2057, 0.9258, 0.2057, 0.8529, 0.2057, 0.8772, 0.1936, 0.8772, 0.1936, 0.8529, 0.2057, 0.9015, 0.2057, 0.9258, 0.1936, 0.9258, 0.1936, 0.9015, 0.2057, 0.9501, 0.1996, 0.9744, 0.1936, 0.9501, 0.1996, 0.8286, 0.2057, 0.8529, 0.1936, 0.8529, 0.2057, 0.8772, 0.2057, 0.9015, 0.1936, 0.9015, 0.1936, 0.8772, 0.2057, 0.9258, 0.2057, 0.9501, 0.1936, 0.9501, 0.1936, 0.9258, 0.1936, 0.9015, 0.1936, 0.9258, 0.1814, 0.9258, 0.1814, 0.9015, 0.1936, 0.9501, 0.1875, 0.9744, 0.1814, 0.9501, 0.1875, 0.8286, 0.1936, 0.8529, 0.1814, 0.8529, 0.1936, 0.8772, 0.1936, 0.9015, 0.1814, 0.9015, 0.1814, 0.8772, 0.1936, 0.9258, 0.1936, 0.9501, 0.1814, 0.9501, 0.1814, 0.9258, 0.1936, 0.8529, 0.1936, 0.8772, 0.1814, 0.8772, 0.1814, 0.8529, 0.1814, 0.9501, 0.1753, 0.9744, 0.1693, 0.9501, 0.1753, 0.8286, 0.1814, 0.8529, 0.1693, 0.8529, 0.1814, 0.8772, 0.1814, 0.9015, 0.1693, 0.9015, 0.1693, 0.8772, 0.1814, 0.9258, 0.1814, 0.9501, 0.1693, 0.9501, 0.1693, 0.9258, 0.1814, 0.8529, 0.1814, 0.8772, 0.1693, 0.8772, 0.1693, 0.8529, 0.1814, 0.9015, 0.1814, 0.9258, 0.1693, 0.9258, 0.1693, 0.9015, 0.1632, 0.8286, 0.1693, 0.8529, 0.1571, 0.8529, 0.1693, 0.8772, 0.1693, 0.9015, 0.1571, 0.9015, 0.1571, 0.8772, 0.1693, 0.9258, 0.1693, 0.9501, 0.1571, 0.9501, 0.1571, 0.9258, 0.1693, 0.8529, 0.1693, 0.8772, 0.1571, 0.8772, 0.1571, 0.8529, 0.1693, 0.9015, 0.1693, 0.9258, 0.1571, 0.9258, 0.1571, 0.9015, 0.1693, 0.9501, 0.1632, 0.9744, 0.1571, 0.9501, 0.1511, 0.8286, 0.1571, 0.8529, 0.145, 0.8529, 0.1571, 0.8772, 0.1571, 0.9015, 0.145, 0.9015, 0.145, 0.8772, 0.1571, 0.9258, 0.1571, 0.9501, 0.145, 0.9501, 0.145, 0.9258, 0.1571, 0.8529, 0.1571, 0.8772, 0.145, 0.8772, 0.145, 0.8529, 0.1571, 0.9015, 0.1571, 0.9258, 0.145, 0.9258, 0.145, 0.9015, 0.1571, 0.9501, 0.1511, 0.9744, 0.145, 0.9501, 0.2847, 0.8286, 0.2907, 0.8529, 0.2786, 0.8529, 0.2907, 0.8772, 0.2907, 0.9015, 0.2786, 0.9015, 0.2786, 0.8772, 0.2907, 0.9258, 0.2907, 0.9501, 0.2786, 0.9501, 0.2786, 0.9258, 0.2907, 0.8529, 0.2907, 0.8772, 0.2786, 0.8772, 0.2786, 0.8529, 0.2907, 0.9015, 0.2907, 0.9258, 0.2786, 0.9258, 0.2786, 0.9015, 0.2907, 0.9501, 0.2847, 0.9744, 0.2786, 0.9501, 0.2786, 0.8772, 0.2786, 0.9015, 0.2665, 0.9015, 0.2665, 0.8772, 0.2786, 0.9258, 0.2786, 0.9501, 0.2665, 0.9501, 0.2665, 0.9258, 0.2786, 0.8529, 0.2786, 0.8772, 0.2665, 0.8772, 0.2665, 0.8529, 0.2786, 0.9015, 0.2786, 0.9258, 0.2665, 0.9258, 0.2665, 0.9015, 0.2786, 0.9501, 0.2725, 0.9744, 0.2665, 0.9501, 0.2725, 0.8286, 0.2786, 0.8529, 0.2665, 0.8529, 0.2665, 0.9258, 0.2665, 0.9501, 0.2543, 0.9501, 0.2543, 0.9258, 0.2665, 0.8529, 0.2665, 0.8772, 0.2543, 0.8772, 0.2543, 0.8529, 0.2665, 0.9015, 0.2665, 0.9258, 0.2543, 0.9258, 0.2543, 0.9015, 0.2665, 0.9501, 0.2604, 0.9744, 0.2543, 0.9501, 0.2604, 0.8286, 0.2665, 0.8529, 0.2543, 0.8529, 0.2665, 0.8772, 0.2665, 0.9015, 0.2543, 0.9015, 0.2543, 0.8772, 0.2482, 0.8286, 0.2422, 0.8529, 0.2543, 0.8529, 0.2543, 0.8772, 0.2422, 0.8772, 0.2422, 0.9015, 0.2543, 0.9015, 0.2543, 0.9258, 0.2422, 0.9258, 0.2422, 0.9501, 0.2543, 0.9501, 0.2543, 0.8529, 0.2422, 0.8529, 0.2422, 0.8772, 0.2543, 0.8772, 0.2543, 0.9015, 0.2422, 0.9015, 0.2422, 0.9258, 0.2543, 0.9258, 0.2543, 0.9501, 0.2422, 0.9501, 0.2482, 0.9744, 0.2422, 0.8529, 0.23, 0.8529, 0.23, 0.8772, 0.2422, 0.8772, 0.2422, 0.9015, 0.23, 0.9015, 0.23, 0.9258, 0.2422, 0.9258, 0.2422, 0.9501, 0.23, 0.9501, 0.2361, 0.9744, 0.2361, 0.8286, 0.23, 0.8529, 0.2422, 0.8529, 0.2422, 0.8772, 0.23, 0.8772, 0.23, 0.9015, 0.2422, 0.9015, 0.2422, 0.9258, 0.23, 0.9258, 0.23, 0.9501, 0.2422, 0.9501, 0.23, 0.8529, 0.2179, 0.8529, 0.2179, 0.8772, 0.23, 0.8772, 0.23, 0.9015, 0.2179, 0.9015, 0.2179, 0.9258, 0.23, 0.9258, 0.23, 0.9501, 0.2179, 0.9501, 0.2239, 0.9744, 0.2239, 0.8286, 0.2179, 0.8529, 0.23, 0.8529, 0.23, 0.8772, 0.2179, 0.8772, 0.2179, 0.9015, 0.23, 0.9015, 0.23, 0.9258, 0.2179, 0.9258, 0.2179, 0.9501, 0.23, 0.9501, 0.2179, 0.8529, 0.2057, 0.8529, 0.2057, 0.8772, 0.2179, 0.8772, 0.2179, 0.9015, 0.2057, 0.9015, 0.2057, 0.9258, 0.2179, 0.9258, 0.2179, 0.9501, 0.2057, 0.9501, 0.2118, 0.9744, 0.2118, 0.8286, 0.2057, 0.8529, 0.2179, 0.8529, 0.2179, 0.8772, 0.2057, 0.8772, 0.2057, 0.9015, 0.2179, 0.9015, 0.2179, 0.9258, 0.2057, 0.9258, 0.2057, 0.9501, 0.2179, 0.9501, 0.2057, 0.8529, 0.1936, 0.8529, 0.1936, 0.8772, 0.2057, 0.8772, 0.2057, 0.9015, 0.1936, 0.9015, 0.1936, 0.9258, 0.2057, 0.9258, 0.2057, 0.9501, 0.1936, 0.9501, 0.1996, 0.9744, 0.1996, 0.8286, 0.1936, 0.8529, 0.2057, 0.8529, 0.2057, 0.8772, 0.1936, 0.8772, 0.1936, 0.9015, 0.2057, 0.9015, 0.2057, 0.9258, 0.1936, 0.9258, 0.1936, 0.9501, 0.2057, 0.9501, 0.1936, 0.9015, 0.1814, 0.9015, 0.1814, 0.9258, 0.1936, 0.9258, 0.1936, 0.9501, 0.1814, 0.9501, 0.1875, 0.9744, 0.1875, 0.8286, 0.1814, 0.8529, 0.1936, 0.8529, 0.1936, 0.8772, 0.1814, 0.8772, 0.1814, 0.9015, 0.1936, 0.9015, 0.1936, 0.9258, 0.1814, 0.9258, 0.1814, 0.9501, 0.1936, 0.9501, 0.1936, 0.8529, 0.1814, 0.8529, 0.1814, 0.8772, 0.1936, 0.8772, 0.1814, 0.9501, 0.1693, 0.9501, 0.1753, 0.9744, 0.1753, 0.8286, 0.1693, 0.8529, 0.1814, 0.8529, 0.1814, 0.8772, 0.1693, 0.8772, 0.1693, 0.9015, 0.1814, 0.9015, 0.1814, 0.9258, 0.1693, 0.9258, 0.1693, 0.9501, 0.1814, 0.9501, 0.1814, 0.8529, 0.1693, 0.8529, 0.1693, 0.8772, 0.1814, 0.8772, 0.1814, 0.9015, 0.1693, 0.9015, 0.1693, 0.9258, 0.1814, 0.9258, 0.1632, 0.8286, 0.1571, 0.8529, 0.1693, 0.8529, 0.1693, 0.8772, 0.1571, 0.8772, 0.1571, 0.9015, 0.1693, 0.9015, 0.1693, 0.9258, 0.1571, 0.9258, 0.1571, 0.9501, 0.1693, 0.9501, 0.1693, 0.8529, 0.1571, 0.8529, 0.1571, 0.8772, 0.1693, 0.8772, 0.1693, 0.9015, 0.1571, 0.9015, 0.1571, 0.9258, 0.1693, 0.9258, 0.1693, 0.9501, 0.1571, 0.9501, 0.1632, 0.9744, 0.1511, 0.8286, 0.145, 0.8529, 0.1571, 0.8529, 0.1571, 0.8772, 0.145, 0.8772, 0.145, 0.9015, 0.1571, 0.9015, 0.1571, 0.9258, 0.145, 0.9258, 0.145, 0.9501, 0.1571, 0.9501, 0.1571, 0.8529, 0.145, 0.8529, 0.145, 0.8772, 0.1571, 0.8772, 0.1571, 0.9015, 0.145, 0.9015, 0.145, 0.9258, 0.1571, 0.9258, 0.1571, 0.9501, 0.145, 0.9501, 0.1511, 0.9744, 0.2847, 0.8286, 0.2786, 0.8529, 0.2907, 0.8529, 0.2907, 0.8772, 0.2786, 0.8772, 0.2786, 0.9015, 0.2907, 0.9015, 0.2907, 0.9258, 0.2786, 0.9258, 0.2786, 0.9501, 0.2907, 0.9501, 0.2907, 0.8529, 0.2786, 0.8529, 0.2786, 0.8772, 0.2907, 0.8772, 0.2907, 0.9015, 0.2786, 0.9015, 0.2786, 0.9258, 0.2907, 0.9258, 0.2907, 0.9501, 0.2786, 0.9501, 0.2847, 0.9744, 0.2786, 0.8772, 0.2665, 0.8772, 0.2665, 0.9015, 0.2786, 0.9015, 0.2786, 0.9258, 0.2665, 0.9258, 0.2665, 0.9501, 0.2786, 0.9501, 0.2786, 0.8529, 0.2665, 0.8529, 0.2665, 0.8772, 0.2786, 0.8772, 0.2786, 0.9015, 0.2665, 0.9015, 0.2665, 0.9258, 0.2786, 0.9258, 0.2786, 0.9501, 0.2665, 0.9501, 0.2725, 0.9744, 0.2725, 0.8286, 0.2665, 0.8529, 0.2786, 0.8529, 0.2665, 0.9258, 0.2543, 0.9258, 0.2543, 0.9501, 0.2665, 0.9501, 0.2665, 0.8529, 0.2543, 0.8529, 0.2543, 0.8772, 0.2665, 0.8772, 0.2665, 0.9015, 0.2543, 0.9015, 0.2543, 0.9258, 0.2665, 0.9258, 0.2665, 0.9501, 0.2543, 0.9501, 0.2604, 0.9744, 0.2604, 0.8286, 0.2543, 0.8529, 0.2665, 0.8529, 0.2665, 0.8772, 0.2543, 0.8772, 0.2543, 0.9015, 0.2665, 0.9015])
me_cube_001.materials.append(mat_mr_mittens)
me_cube_001.materials.append(mat_mr_mittens)
me_cube_001.materials.append(mat_text)
me_cube_001.update()
me_cube_001.normals_split_custom_set([tuple(v) for v in zip(*[iter([-1.0, 0.0, 0.0, -1.0, 0.0, 0.0, -1.0, 0.0, 0.0, -1.0, 0.0, 0.0, 0.0, 1.0, 0.0, 0.0, 1.0, 0.0, 0.0, 1.0, 0.0, 0.0, 1.0, 0.0, 1.0, 0.0, 0.0, 1.0, 0.0, 0.0, 1.0, 0.0, 0.0, 1.0, 0.0, 0.0, 0.0, -1.0, 0.0, 0.0, -1.0, 0.0, 0.0, -1.0, 0.0, 0.0, -1.0, 0.0, 0.0, 0.0, -1.0, 0.0, 0.0, -1.0, 0.0, 0.0, -1.0, 0.0, 0.0, -1.0, 0.0, 0.0, 1.0, 0.0, 0.0, 1.0, 0.0, 0.0, 1.0, 0.0, 0.0, 1.0, -0.9487, -0.3162, 0.0, -0.9487, -0.3162, 0.0, -0.9487, -0.3162, 0.0, -0.9487, -0.3162, 0.0, 0.9487, -0.3162, 0.0, 0.9487, -0.3162, 0.0, 0.9487, -0.3162, 0.0, 0.9487, -0.3162, 0.0, 0.0, -0.3162, -0.9487, 0.0, -0.3162, -0.9487, 0.0, -0.3162, -0.9487, 0.0, -0.3162, -0.9487, 0.0, -0.3162, 0.9487, 0.0, -0.3162, 0.9487, 0.0, -0.3162, 0.9487, 0.0, -0.3162, 0.9487, 0.0, -1.0, 0.0, 0.0, -1.0, 0.0, 0.0, -1.0, 0.0, 0.0, -1.0, 0.0, 0.0, -1.0, 0.0, 0.0, -1.0, 0.0, 0.0, -1.0, 0.0, 0.0, -1.0, 0.0, 0.0, -1.0, 0.0, 0.0, -1.0, 0.0, 0.0, -1.0, 0.0, 0.0, -1.0, 0.0, 0.0, -1.0, 0.0, 0.0, -1.0, 0.0, 0.0, -1.0, 0.0, 0.0, -1.0, 0.0, 0.9487, -0.3162, 0.0, 0.9487, -0.3162, 0.0, 0.9487, -0.3162, 0.0, 0.9487, -0.3162, 0.0, -0.9487, -0.3162, 0.0, -0.9487, -0.3162, 0.0, -0.9487, -0.3162, 0.0, -0.9487, -0.3162, 0.0, 0.0, -0.3162, 0.9487, 0.0, -0.3162, 0.9487, 0.0, -0.3162, 0.9487, 0.0, -0.3162, 0.9487, 0.0, -0.3162, -0.9487, 0.0, -0.3162, -0.9487, 0.0, -0.3162, -0.9487, 0.0, -0.3162, -0.9487, 0.9638, 0.2582, -0.06645, 0.5993, 0.8004, -0.01699, 0.9338, 0.2763, -0.2274, 0.9909, 0.1225, -0.05641, 0.976, 0.1877, -0.1101, 0.8706, -0.4688, 0.1492, 0.6385, -0.5842, 0.501, 0.9116, -0.4102, 0.02579, 0.7679, -0.2096, -0.6053, 0.9116, -0.4102, 0.02579, 0.8483, -0.5234, 0.07987, 0.7641, -0.4592, -0.4531, 0.3751, -0.9261, -0.03909, 0.3352, -0.8861, -0.3202, 0.6022, -0.726, -0.332, 0.6674, -0.7397, 0.0862, 0.9909, 0.1225, -0.05641, 0.9338, 0.2763, -0.2274, 0.8706, -0.4688, 0.1492, 0.976, 0.1877, -0.1101, -3.935e-07, -0.8088, -0.5881, 0.4093, -0.7406, -0.5329, 0.3352, -0.8861, -0.3202, -5.012e-09, -0.9254, -0.379, 0.4759, -0.3392, -0.8115, -1.488e-07, -0.4456, -0.8953, -2.011e-07, -0.5224, -0.8527, 0.4316, -0.3977, -0.8097, 0.3916, 0.2291, -0.8912, 1.555e-05, 0.04935, -0.9988, -1.488e-07, -0.4456, -0.8953, 0.4759, -0.3392, -0.8115, 0.3877, -0.1477, -0.9099, -3.572e-08, -0.1585, -0.9874, 9.664e-07, 0.04934, -0.9988, 0.3916, 0.2291, -0.8912, 0.3643, -0.6277, 0.688, 1.215e-07, -0.6546, 0.756, 1.844e-07, -0.7075, 0.7067, 0.3589, -0.6497, 0.6702, 0.7641, -0.4592, -0.4531, 0.8483, -0.5234, 0.07987, 0.6674, -0.7397, 0.0862, 0.6022, -0.726, -0.332, 0.3141, -0.6685, 0.6741, 2.667e-07, -0.6913, 0.7225, 5.287e-07, -0.9305, 0.3664, 0.3574, -0.8642, 0.3542, 0.8168, 0.1878, -0.5455, 0.7679, -0.2096, -0.6053, 0.3877, -0.1477, -0.9099, 0.3916, 0.2291, -0.8912, 0.1246, -0.5666, 0.8145, 5.021e-08, -0.3468, 0.9379, 1.215e-07, -0.6546, 0.756, 0.3643, -0.6277, 0.688, -0.287, 0.04825, 0.9567, -8.511e-09, 0.03588, 0.9994, 5.021e-08, -0.3468, 0.9379, 0.1246, -0.5666, 0.8145, -0.08421, 0.6041, 0.7925, -1.474e-07, 0.1753, 0.9845, -8.511e-09, 0.03588, 0.9994, -0.287, 0.04825, 0.9567, 0.4921, -0.8669, -0.07935, 0.9437, 0.3302, -0.02092, 0.7926, 0.1369, 0.5942, 0.6396, -0.7522, 0.1584, 0.9437, 0.3302, -0.02092, 0.4796, 0.8484, 0.2243, 0.5314, 0.666, 0.5235, 0.7926, 0.1369, 0.5942, 0.8706, -0.4688, 0.1492, 0.1246, -0.5666, 0.8145, 0.3643, -0.6277, 0.688, 0.6385, -0.5842, 0.501, 0.6385, -0.5842, 0.501, 0.6212, -0.6069, 0.4959, 0.8483, -0.5234, 0.07987, 0.9116, -0.4102, 0.02579, 0.5405, -0.694, 0.4756, 0.3141, -0.6685, 0.6741, 0.3574, -0.8642, 0.3542, 0.5405, -0.694, 0.4756, 0.3574, -0.8642, 0.3542, 0.3751, -0.9261, -0.03909, 0.6674, -0.7397, 0.0862, 0.4093, -0.7406, -0.5329, -3.935e-07, -0.8088, -0.5881, -4.961e-08, -0.5838, -0.8119, 0.4267, -0.4574, -0.7802, 0.3643, -0.6277, 0.688, 0.3589, -0.6497, 0.6702, 0.6212, -0.6069, 0.4959, 0.6385, -0.5842, 0.501, 0.7679, -0.2096, -0.6053, 0.7641, -0.4592, -0.4531, 0.4267, -0.4574, -0.7802, 0.3877, -0.1477, -0.9099, 0.8692, -0.1232, -0.4789, 0.8168, 0.1878, -0.5455, 0.3916, 0.2291, -0.8912, 0.4759, -0.3392, -0.8115, 0.8845, -0.042, -0.4647, 0.8692, -0.1232, -0.4789, 0.4759, -0.3392, -0.8115, 0.4316, -0.3977, -0.8097, 0.3574, -0.8642, 0.3542, 5.287e-07, -0.9305, 0.3664, 5.237e-07, -0.9954, -0.09597, 0.3751, -0.9261, -0.03909, 0.8692, -0.1232, -0.4789, 0.9909, 0.1225, -0.05641, 0.976, 0.1877, -0.1101, 0.8168, 0.1878, -0.5455, 0.8483, -0.5234, 0.07987, 0.6212, -0.6069, 0.4959, 0.5405, -0.694, 0.4756, 0.6674, -0.7397, 0.0862, 0.8168, 0.1878, -0.5455, 0.976, 0.1877, -0.1101, 0.9116, -0.4102, 0.02579, 0.7679, -0.2096, -0.6053, 0.8845, -0.042, -0.4647, 0.9638, 0.2582, -0.06645, 0.9909, 0.1225, -0.05641, 0.8692, -0.1232, -0.4789, 0.6022, -0.726, -0.332, 0.3352, -0.8861, -0.3202, 0.4093, -0.7406, -0.5329, 0.6022, -0.726, -0.332, 0.4093, -0.7406, -0.5329, 0.4267, -0.4574, -0.7802, 0.7641, -0.4592, -0.4531, 0.6212, -0.6069, 0.4959, 0.3589, -0.6497, 0.6702, 0.3141, -0.6685, 0.6741, 0.5405, -0.694, 0.4756, 0.3589, -0.6497, 0.6702, 1.844e-07, -0.7075, 0.7067, 2.667e-07, -0.6913, 0.7225, 0.3141, -0.6685, 0.6741, 0.4267, -0.4574, -0.7802, -4.961e-08, -0.5838, -0.8119, -3.572e-08, -0.1585, -0.9874, 0.3877, -0.1477, -0.9099, 0.3751, -0.9261, -0.03909, 5.237e-07, -0.9954, -0.09597, -5.012e-09, -0.9254, -0.379, 0.3352, -0.8861, -0.3202, 0.5314, 0.666, 0.5235, 0.02617, 0.5135, 0.8577, -0.07126, -0.1338, 0.9884, 0.7926, 0.1369, 0.5942, 0.7926, 0.1369, 0.5942, -0.07126, -0.1338, 0.9884, 0.09415, -0.8978, 0.4301, 0.6396, -0.7522, 0.1584, -0.5529, -0.106, 0.8265, -0.04289, -0.9988, 0.02404, 0.09415, -0.8978, 0.4301, -0.07126, -0.1338, 0.9884, 0.4796, 0.8484, 0.2243, -0.1799, 0.7084, 0.6825, 0.02617, 0.5135, 0.8577, 0.5314, 0.666, 0.5235, 0.2497, -0.8797, -0.4046, -0.2501, -0.9682, -0.006419, -0.2589, -0.9522, -0.162, 0.2401, -0.8337, -0.4974, -0.1799, 0.7084, 0.6825, -0.5529, -0.106, 0.8265, -0.07126, -0.1338, 0.9884, 0.02617, 0.5135, 0.8577, -0.3117, 0.8192, 0.4814, -0.7194, 0.05345, 0.6925, -0.6591, 0.02134, 0.7517, -0.2901, 0.7884, 0.5425, 0.339, -0.9357, -0.09756, -0.08223, -0.9803, 0.1796, -0.1644, -0.9847, 0.05736, 0.3194, -0.9086, -0.2693, 0.4397, 0.8951, -0.07411, -0.3117, 0.8192, 0.4814, -0.2901, 0.7884, 0.5425, 0.4298, 0.8973, 0.101, -0.7194, 0.05345, 0.6925, -0.1333, -0.956, 0.2613, -0.2216, -0.9653, 0.1382, -0.6591, 0.02134, 0.7517, 0.886, 0.3161, -0.3392, 0.4397, 0.8951, -0.07411, 0.4298, 0.8973, 0.101, 0.9218, 0.3603, -0.1427, 0.5828, -0.7929, -0.1778, 0.886, 0.3161, -0.3392, 0.9218, 0.3603, -0.1427, 0.5181, -0.8452, -0.1314, 0.8706, -0.4688, 0.1492, 0.9338, 0.2763, -0.2274, 0.886, 0.3161, -0.3392, 0.5828, -0.7929, -0.1778, 0.9338, 0.2763, -0.2274, 0.5993, 0.8004, -0.01699, 0.4397, 0.8951, -0.07411, 0.886, 0.3161, -0.3392, -0.287, 0.04825, 0.9567, 0.1246, -0.5666, 0.8145, -0.1333, -0.956, 0.2613, -0.7194, 0.05345, 0.6925, 0.5993, 0.8004, -0.01699, -0.08421, 0.6041, 0.7925, -0.3117, 0.8192, 0.4814, 0.4397, 0.8951, -0.07411, 0.364, -0.926, 0.1006, 0.09365, -0.94, 0.328, -0.08223, -0.9803, 0.1796, 0.339, -0.9357, -0.09756, -0.08421, 0.6041, 0.7925, -0.287, 0.04825, 0.9567, -0.7194, 0.05345, 0.6925, -0.3117, 0.8192, 0.4814, -0.2901, 0.7884, 0.5425, -0.6591, 0.02134, 0.7517, -0.5529, -0.106, 0.8265, -0.1799, 0.7084, 0.6825, 0.3194, -0.9086, -0.2693, -0.1644, -0.9847, 0.05736, -0.2501, -0.9682, -0.006419, 0.2497, -0.8797, -0.4046, 0.4298, 0.8973, 0.101, -0.2901, 0.7884, 0.5425, -0.1799, 0.7084, 0.6825, 0.4796, 0.8484, 0.2243, -0.6591, 0.02134, 0.7517, -0.2216, -0.9653, 0.1382, -0.04289, -0.9988, 0.02404, -0.5529, -0.106, 0.8265, 0.9218, 0.3603, -0.1427, 0.4298, 0.8973, 0.101, 0.4796, 0.8484, 0.2243, 0.9437, 0.3302, -0.02092, 0.5181, -0.8452, -0.1314, 0.9218, 0.3603, -0.1427, 0.9437, 0.3302, -0.02092, 0.4921, -0.8669, -0.07935, 0.09365, -0.94, 0.328, 0.364, -0.926, 0.1006, 0.1246, -0.5666, 0.8145, 0.8706, -0.4688, 0.1492, 0.2401, -0.8337, -0.4974, -0.2589, -0.9522, -0.162, 0.6396, -0.7522, 0.1584, 0.09415, -0.8978, 0.4301, -0.08223, -0.9803, 0.1796, 0.09365, -0.94, 0.328, 0.8706, -0.4688, 0.1492, 0.5828, -0.7929, -0.1778, 0.2497, -0.8797, -0.4046, 0.2401, -0.8337, -0.4974, 0.09415, -0.8978, 0.4301, -0.04289, -0.9988, 0.02404, -0.2501, -0.9682, -0.006419, -0.1644, -0.9847, 0.05736, 0.5181, -0.8452, -0.1314, 0.4921, -0.8669, -0.07935, 0.339, -0.9357, -0.09756, 0.3194, -0.9086, -0.2693, -0.2216, -0.9653, 0.1382, -0.1333, -0.956, 0.2613, -0.1644, -0.9847, 0.05736, -0.08223, -0.9803, 0.1796, 0.5828, -0.7929, -0.1778, 0.5181, -0.8452, -0.1314, 0.364, -0.926, 0.1006, 0.339, -0.9357, -0.09756, -0.1333, -0.956, 0.2613, 0.1246, -0.5666, 0.8145, 0.3194, -0.9086, -0.2693, 0.2497, -0.8797, -0.4046, -0.04289, -0.9988, 0.02404, -0.2216, -0.9653, 0.1382, -0.2589, -0.9522, -0.162, -0.2501, -0.9682, -0.006419, 0.4921, -0.8669, -0.07935, 0.6396, -0.7522, 0.1584, 0.8169, 0.1878, -0.5454, 0.3916, 0.2291, -0.8912, -2.196e-05, 0.0493, -0.9988, 0.8706, -0.4688, 0.1492, 0.976, 0.1877, -0.1101, -0.9638, 0.2582, -0.06645, -0.9909, 0.1225, -0.05641, -0.9338, 0.2763, -0.2274, -0.5993, 0.8004, -0.01699, -0.976, 0.1877, -0.1101, -0.9116, -0.4102, 0.02579, -0.6385, -0.5842, 0.501, -0.8706, -0.4688, 0.1492, -0.7679, -0.2096, -0.6053, -0.7641, -0.4592, -0.4531, -0.8483, -0.5234, 0.07988, -0.9116, -0.4102, 0.02579, -0.3751, -0.9261, -0.03909, -0.6674, -0.7397, 0.0862, -0.6022, -0.726, -0.332, -0.3352, -0.8861, -0.3202, -0.9909, 0.1225, -0.05641, -0.976, 0.1877, -0.1101, -0.8706, -0.4688, 0.1492, -0.9338, 0.2763, -0.2274, -3.935e-07, -0.8088, -0.5881, -5.012e-09, -0.9254, -0.379, -0.3352, -0.8861, -0.3202, -0.4093, -0.7406, -0.5329, -0.4759, -0.3392, -0.8115, -0.4316, -0.3977, -0.8097, -2.011e-07, -0.5224, -0.8527, -1.488e-07, -0.4456, -0.8953, -0.3916, 0.2291, -0.8912, -0.4759, -0.3392, -0.8115, -1.488e-07, -0.4456, -0.8953, 1.555e-05, 0.04935, -0.9988, -0.3877, -0.1477, -0.9099, -0.3916, 0.2291, -0.8912, 9.664e-07, 0.04934, -0.9988, -3.572e-08, -0.1585, -0.9874, -0.3643, -0.6277, 0.688, -0.3589, -0.6497, 0.6702, 1.844e-07, -0.7075, 0.7067, 1.215e-07, -0.6546, 0.756, -0.7641, -0.4592, -0.4531, -0.6022, -0.726, -0.332, -0.6674, -0.7397, 0.0862, -0.8483, -0.5234, 0.07988, -0.3141, -0.6685, 0.6741, -0.3574, -0.8642, 0.3542, 5.287e-07, -0.9305, 0.3664, 2.667e-07, -0.6913, 0.7225, -0.8168, 0.1878, -0.5455, -0.3916, 0.2291, -0.8912, -0.3877, -0.1477, -0.9099, -0.7679, -0.2096, -0.6053, -0.1246, -0.5666, 0.8145, -0.3643, -0.6277, 0.688, 1.215e-07, -0.6546, 0.756, 5.021e-08, -0.3468, 0.9379, 0.287, 0.04825, 0.9567, -0.1246, -0.5666, 0.8145, 5.021e-08, -0.3468, 0.9379, -8.511e-09, 0.03588, 0.9994, 0.08421, 0.6041, 0.7925, 0.287, 0.04825, 0.9567, -8.511e-09, 0.03588, 0.9994, -1.474e-07, 0.1753, 0.9845, -0.4921, -0.8669, -0.07935, -0.6396, -0.7522, 0.1584, -0.7926, 0.1369, 0.5942, -0.9437, 0.3302, -0.02092, -0.9437, 0.3302, -0.02092, -0.7926, 0.1369, 0.5942, -0.5314, 0.666, 0.5235, -0.4796, 0.8484, 0.2243, -0.8706, -0.4688, 0.1492, -0.6385, -0.5842, 0.501, -0.3643, -0.6277, 0.688, -0.1246, -0.5666, 0.8145, -0.6385, -0.5842, 0.501, -0.9116, -0.4102, 0.02579, -0.8483, -0.5234, 0.07988, -0.6212, -0.6069, 0.4959, -0.5405, -0.694, 0.4756, -0.3574, -0.8642, 0.3542, -0.3141, -0.6685, 0.6741, -0.5405, -0.694, 0.4756, -0.6674, -0.7397, 0.0862, -0.3751, -0.9261, -0.03909, -0.3574, -0.8642, 0.3542, -0.4093, -0.7406, -0.5329, -0.4267, -0.4574, -0.7802, -4.961e-08, -0.5838, -0.8119, -3.935e-07, -0.8088, -0.5881, -0.3643, -0.6277, 0.688, -0.6385, -0.5842, 0.501, -0.6212, -0.6069, 0.4959, -0.3589, -0.6497, 0.6702, -0.7679, -0.2096, -0.6053, -0.3877, -0.1477, -0.9099, -0.4267, -0.4574, -0.7802, -0.7641, -0.4592, -0.4531, -0.8692, -0.1232, -0.4789, -0.4759, -0.3392, -0.8115, -0.3916, 0.2291, -0.8912, -0.8168, 0.1878, -0.5454, -0.8845, -0.04201, -0.4647, -0.4316, -0.3977, -0.8097, -0.4759, -0.3392, -0.8115, -0.8692, -0.1232, -0.4789, -0.3574, -0.8642, 0.3542, -0.3751, -0.9261, -0.03909, 5.237e-07, -0.9954, -0.09597, 5.287e-07, -0.9305, 0.3664, -0.8692, -0.1232, -0.4789, -0.8168, 0.1878, -0.5454, -0.976, 0.1877, -0.1101, -0.9909, 0.1225, -0.05641, -0.8483, -0.5234, 0.07988, -0.6674, -0.7397, 0.0862, -0.5405, -0.694, 0.4756, -0.6212, -0.6069, 0.4959, -0.8168, 0.1878, -0.5455, -0.7679, -0.2096, -0.6053, -0.9116, -0.4102, 0.02579, -0.976, 0.1877, -0.1101, -0.8845, -0.04201, -0.4647, -0.8692, -0.1232, -0.4789, -0.9909, 0.1225, -0.05641, -0.9638, 0.2582, -0.06645, -0.6022, -0.726, -0.332, -0.4093, -0.7406, -0.5329, -0.3352, -0.8861, -0.3202, -0.6022, -0.726, -0.332, -0.7641, -0.4592, -0.4531, -0.4267, -0.4574, -0.7802, -0.4093, -0.7406, -0.5329, -0.6212, -0.6069, 0.4959, -0.5405, -0.694, 0.4756, -0.3141, -0.6685, 0.6741, -0.3589, -0.6497, 0.6702, -0.3589, -0.6497, 0.6702, -0.3141, -0.6685, 0.6741, 2.667e-07, -0.6913, 0.7225, 1.844e-07, -0.7075, 0.7067, -0.4267, -0.4574, -0.7802, -0.3877, -0.1477, -0.9099, -3.572e-08, -0.1585, -0.9874, -4.961e-08, -0.5838, -0.8119, -0.3751, -0.9261, -0.03909, -0.3352, -0.8861, -0.3202, -5.012e-09, -0.9254, -0.379, 5.237e-07, -0.9954, -0.09597, -0.5314, 0.666, 0.5235, -0.7926, 0.1369, 0.5942, 0.07126, -0.1338, 0.9884, -0.02618, 0.5135, 0.8577, -0.7926, 0.1369, 0.5942, -0.6396, -0.7522, 0.1584, -0.09415, -0.8978, 0.4301, 0.07126, -0.1338, 0.9884, 0.5529, -0.106, 0.8265, 0.07126, -0.1338, 0.9884, -0.09415, -0.8978, 0.4301, 0.04289, -0.9988, 0.02404, -0.4796, 0.8484, 0.2243, -0.5314, 0.666, 0.5235, -0.02618, 0.5135, 0.8577, 0.1799, 0.7084, 0.6825, -0.2497, -0.8797, -0.4046, -0.2401, -0.8337, -0.4974, 0.2589, -0.9522, -0.162, 0.2501, -0.9682, -0.006419, 0.1799, 0.7084, 0.6825, -0.02618, 0.5135, 0.8577, 0.07126, -0.1338, 0.9884, 0.5529, -0.106, 0.8265, 0.3117, 0.8192, 0.4814, 0.2901, 0.7884, 0.5425, 0.6591, 0.02134, 0.7517, 0.7194, 0.05345, 0.6925, -0.339, -0.9357, -0.09756, -0.3194, -0.9086, -0.2693, 0.1644, -0.9847, 0.05736, 0.08223, -0.9803, 0.1796, -0.4397, 0.8951, -0.07411, -0.4298, 0.8973, 0.101, 0.2901, 0.7884, 0.5425, 0.3117, 0.8192, 0.4814, 0.7194, 0.05345, 0.6925, 0.6591, 0.02134, 0.7517, 0.2216, -0.9653, 0.1382, 0.1333, -0.956, 0.2613, -0.886, 0.3161, -0.3392, -0.9218, 0.3603, -0.1427, -0.4298, 0.8973, 0.101, -0.4397, 0.8951, -0.07411, -0.5828, -0.7929, -0.1778, -0.5181, -0.8452, -0.1314, -0.9218, 0.3603, -0.1427, -0.886, 0.3161, -0.3392, -0.8706, -0.4688, 0.1492, -0.5828, -0.7929, -0.1778, -0.886, 0.3161, -0.3392, -0.9338, 0.2763, -0.2274, -0.9338, 0.2763, -0.2274, -0.886, 0.3161, -0.3392, -0.4397, 0.8951, -0.07411, -0.5993, 0.8004, -0.01699, 0.287, 0.04825, 0.9567, 0.7194, 0.05345, 0.6925, 0.1333, -0.956, 0.2613, -0.1246, -0.5666, 0.8145, -0.5993, 0.8004, -0.01699, -0.4397, 0.8951, -0.07411, 0.3117, 0.8192, 0.4814, 0.08421, 0.6041, 0.7925, -0.364, -0.926, 0.1006, -0.339, -0.9357, -0.09756, 0.08223, -0.9803, 0.1796, -0.09365, -0.94, 0.328, 0.08421, 0.6041, 0.7925, 0.3117, 0.8192, 0.4814, 0.7194, 0.05345, 0.6925, 0.287, 0.04825, 0.9567, 0.2901, 0.7884, 0.5425, 0.1799, 0.7084, 0.6825, 0.5529, -0.106, 0.8265, 0.6591, 0.02134, 0.7517, -0.3194, -0.9086, -0.2693, -0.2497, -0.8797, -0.4046, 0.2501, -0.9682, -0.006419, 0.1644, -0.9847, 0.05736, -0.4298, 0.8973, 0.101, -0.4796, 0.8484, 0.2243, 0.1799, 0.7084, 0.6825, 0.2901, 0.7884, 0.5425, 0.6591, 0.02134, 0.7517, 0.5529, -0.106, 0.8265, 0.04289, -0.9988, 0.02404, 0.2216, -0.9653, 0.1382, -0.9218, 0.3603, -0.1427, -0.9437, 0.3302, -0.02092, -0.4796, 0.8484, 0.2243, -0.4298, 0.8973, 0.101, -0.5181, -0.8452, -0.1314, -0.4921, -0.8669, -0.07935, -0.9437, 0.3302, -0.02092, -0.9218, 0.3603, -0.1427, -0.09365, -0.94, 0.328, -0.8706, -0.4688, 0.1492, -0.1246, -0.5666, 0.8145, -0.364, -0.926, 0.1006, -0.2401, -0.8337, -0.4974, -0.09415, -0.8978, 0.4301, -0.6396, -0.7522, 0.1584, 0.2589, -0.9522, -0.162, 0.08223, -0.9803, 0.1796, -0.5828, -0.7929, -0.1778, -0.8706, -0.4688, 0.1492, -0.09365, -0.94, 0.328, -0.2497, -0.8797, -0.4046, 0.04289, -0.9988, 0.02404, -0.09415, -0.8978, 0.4301, -0.2401, -0.8337, -0.4974, 0.2501, -0.9682, -0.006419, -0.4921, -0.8669, -0.07935, -0.5181, -0.8452, -0.1314, 0.1644, -0.9847, 0.05736, -0.339, -0.9357, -0.09756, 0.1333, -0.956, 0.2613, 0.2216, -0.9653, 0.1382, -0.3194, -0.9086, -0.2693, 0.1644, -0.9847, 0.05736, -0.5181, -0.8452, -0.1314, -0.5828, -0.7929, -0.1778, 0.08223, -0.9803, 0.1796, -0.364, -0.926, 0.1006, -0.1246, -0.5666, 0.8145, 0.1333, -0.956, 0.2613, -0.339, -0.9357, -0.09756, -0.3194, -0.9086, -0.2693, 0.2216, -0.9653, 0.1382, 0.04289, -0.9988, 0.02404, -0.2497, -0.8797, -0.4046, 0.2589, -0.9522, -0.162, -0.6396, -0.7522, 0.1584, -0.4921, -0.8669, -0.07935, 0.2501, -0.9682, -0.006419, -0.8168, 0.1878, -0.5455, -0.976, 0.1877, -0.1101, -0.8706, -0.4688, 0.1492, -1.749e-05, 0.0493, -0.9988, -0.3916, 0.2291, -0.8912, -0.6525, -3.724e-07, -0.7578, -0.9597, -2.074e-07, -0.2811, -0.9154, 0.2339, -0.3277, -0.9751, -4.692e-07, 0.2216, -0.7578, 3.115e-08, 0.6525, -0.6762, 0.4513, 0.5823, -0.9072, 0.3934, 0.1489, -0.3639, 4.073e-07, 0.9314, 0.1356, 1.391e-08, 0.9908, 0.1882, 0.2339, 0.9539, -0.2819, 0.3934, 0.8751, -0.9597, -2.074e-07, -0.2811, -0.9751, -4.692e-07, 0.2216, -0.9072, 0.3934, 0.1489, -0.9154, 0.2339, -0.3277, -0.7578, 3.115e-08, 0.6525, -0.3639, 4.073e-07, 0.9314, -0.2819, 0.3934, 0.8751, -0.6762, 0.4513, 0.5823, 0.1356, 1.391e-08, 0.9908, 0.6525, 7.41e-07, 0.7578, 0.1882, 0.2339, 0.9539, -0.9154, 0.2339, -0.3277, -0.9072, 0.3934, 0.1489, -0.69, 0.7206, -0.06845, -0.7795, 0.4225, -0.4625, -0.6762, 0.4513, 0.5823, -0.2819, 0.3934, 0.8751, -0.03472, 0.7206, 0.6925, -0.4158, 0.836, 0.3581, 0.1882, 0.2339, 0.9539, 0.6525, 7.41e-07, 0.7578, 0.3417, 0.4225, 0.8395, -0.6525, -3.724e-07, -0.7578, -0.9154, 0.2339, -0.3277, -0.7795, 0.4225, -0.4625, -0.9072, 0.3934, 0.1489, -0.6762, 0.4513, 0.5823, -0.4158, 0.836, 0.3581, -0.69, 0.7206, -0.06845, -0.2819, 0.3934, 0.8751, 0.1882, 0.2339, 0.9539, 0.3417, 0.4225, 0.8395, -0.03472, 0.7206, 0.6925, -0.7795, 0.4225, -0.4625, -0.69, 0.7206, -0.06845, -0.3355, 0.8577, -0.3896, -0.5653, 0.4995, -0.6565, -0.4158, 0.836, 0.3581, -0.03472, 0.7206, 0.6925, 0.3355, 0.8577, 0.3896, -6.133e-07, 1.0, -4.764e-07, 0.3417, 0.4225, 0.8395, 0.6525, 7.41e-07, 0.7578, 0.5653, 0.4995, 0.6565, -0.6525, -3.724e-07, -0.7578, -0.7795, 0.4225, -0.4625, -0.5653, 0.4995, -0.6565, -0.69, 0.7206, -0.06845, -0.4158, 0.836, 0.3581, -6.133e-07, 1.0, -4.764e-07, -0.3355, 0.8577, -0.3896, -0.03472, 0.7206, 0.6925, 0.3417, 0.4225, 0.8395, 0.5653, 0.4995, 0.6565, 0.3355, 0.8577, 0.3896, -0.5653, 0.4995, -0.6565, -0.3355, 0.8577, -0.3896, 0.03472, 0.7206, -0.6925, -0.3417, 0.4225, -0.8395, -6.133e-07, 1.0, -4.764e-07, 0.3355, 0.8577, 0.3896, 0.69, 0.7206, 0.06845, 0.4158, 0.836, -0.3581, 0.5653, 0.4995, 0.6565, 0.6525, 7.41e-07, 0.7578, 0.7795, 0.4225, 0.4625, -0.6525, -3.724e-07, -0.7578, -0.5653, 0.4995, -0.6565, -0.3417, 0.4225, -0.8395, -0.3355, 0.8577, -0.3896, -6.133e-07, 1.0, -4.764e-07, 0.4158, 0.836, -0.3581, 0.03472, 0.7206, -0.6925, 0.3355, 0.8577, 0.3896, 0.5653, 0.4995, 0.6565, 0.7795, 0.4225, 0.4625, 0.69, 0.7206, 0.06845, -0.3417, 0.4225, -0.8395, 0.03472, 0.7206, -0.6925, 0.2819, 0.3934, -0.8751, -0.1882, 0.2339, -0.9539, 0.4158, 0.836, -0.3581, 0.69, 0.7206, 0.06845, 0.9072, 0.3934, -0.1489, 0.6762, 0.4513, -0.5823, 0.7795, 0.4225, 0.4625, 0.6525, 7.41e-07, 0.7578, 0.9154, 0.2339, 0.3277, -0.6525, -3.724e-07, -0.7578, -0.3417, 0.4225, -0.8395, -0.1882, 0.2339, -0.9539, 0.03472, 0.7206, -0.6925, 0.4158, 0.836, -0.3581, 0.6762, 0.4513, -0.5823, 0.2819, 0.3934, -0.8751, 0.69, 0.7206, 0.06845, 0.7795, 0.4225, 0.4625, 0.9154, 0.2339, 0.3277, 0.9072, 0.3934, -0.1489, 0.6762, 0.4513, -0.5823, 0.9072, 0.3934, -0.1489, 0.9751, -1.701e-07, -0.2216, 0.7578, 3.945e-07, -0.6525, 0.9154, 0.2339, 0.3277, 0.6525, 7.41e-07, 0.7578, 0.9597, 6.322e-07, 0.2811, -0.6525, -3.724e-07, -0.7578, -0.1882, 0.2339, -0.9539, -0.1356, 2.44e-07, -0.9908, 0.2819, 0.3934, -0.8751, 0.6762, 0.4513, -0.5823, 0.7578, 3.945e-07, -0.6525, 0.3639, 1.289e-08, -0.9314, 0.9072, 0.3934, -0.1489, 0.9154, 0.2339, 0.3277, 0.9597, 6.322e-07, 0.2811, 0.9751, -1.701e-07, -0.2216, -0.1882, 0.2339, -0.9539, 0.2819, 0.3934, -0.8751, 0.3639, 1.289e-08, -0.9314, -0.1356, 2.44e-07, -0.9908, 0.9597, 6.322e-07, 0.2811, 0.6525, 7.41e-07, 0.7578, 0.9154, -0.2339, 0.3277, -0.6525, -3.724e-07, -0.7578, -0.1356, 2.44e-07, -0.9908, -0.1882, -0.2339, -0.9539, 0.3639, 1.289e-08, -0.9314, 0.7578, 3.945e-07, -0.6525, 0.6762, -0.4513, -0.5823, 0.2819, -0.3934, -0.8751, 0.9751, -1.701e-07, -0.2216, 0.9597, 6.322e-07, 0.2811, 0.9154, -0.2339, 0.3277, 0.9072, -0.3934, -0.1489, -0.1356, 2.44e-07, -0.9908, 0.3639, 1.289e-08, -0.9314, 0.2819, -0.3934, -0.8751, -0.1882, -0.2339, -0.9539, 0.7578, 3.945e-07, -0.6525, 0.9751, -1.701e-07, -0.2216, 0.9072, -0.3934, -0.1489, 0.6762, -0.4513, -0.5823, -0.6525, -3.724e-07, -0.7578, -0.1882, -0.2339, -0.9539, -0.3417, -0.4225, -0.8395, 0.2819, -0.3934, -0.8751, 0.6762, -0.4513, -0.5823, 0.4158, -0.836, -0.3581, 0.03472, -0.7206, -0.6925, 0.9072, -0.3934, -0.1489, 0.9154, -0.2339, 0.3277, 0.7795, -0.4225, 0.4625, 0.69, -0.7206, 0.06845, -0.1882, -0.2339, -0.9539, 0.2819, -0.3934, -0.8751, 0.03472, -0.7206, -0.6925, -0.3417, -0.4225, -0.8395, 0.6762, -0.4513, -0.5823, 0.9072, -0.3934, -0.1489, 0.69, -0.7206, 0.06845, 0.4158, -0.836, -0.3581, 0.9154, -0.2339, 0.3277, 0.6525, 7.41e-07, 0.7578, 0.7795, -0.4225, 0.4625, -0.6525, -3.724e-07, -0.7578, -0.3417, -0.4225, -0.8395, -0.5653, -0.4995, -0.6565, 0.03472, -0.7206, -0.6925, 0.4158, -0.836, -0.3581, -1.862e-07, -1.0, 3.915e-07, -0.3355, -0.8577, -0.3896, 0.69, -0.7206, 0.06845, 0.7795, -0.4225, 0.4625, 0.5653, -0.4995, 0.6565, 0.3355, -0.8577, 0.3896, -0.3417, -0.4225, -0.8395, 0.03472, -0.7206, -0.6925, -0.3355, -0.8577, -0.3896, -0.5653, -0.4995, -0.6565, 0.4158, -0.836, -0.3581, 0.69, -0.7206, 0.06845, 0.3355, -0.8577, 0.3896, -1.862e-07, -1.0, 3.915e-07, 0.7795, -0.4225, 0.4625, 0.6525, 7.41e-07, 0.7578, 0.5653, -0.4995, 0.6565, -0.6525, -3.724e-07, -0.7578, -0.5653, -0.4995, -0.6565, -0.7795, -0.4225, -0.4625, -0.3355, -0.8577, -0.3896, -1.862e-07, -1.0, 3.915e-07, -0.4158, -0.836, 0.3581, -0.69, -0.7206, -0.06844, 0.3355, -0.8577, 0.3896, 0.5653, -0.4995, 0.6565, 0.3417, -0.4225, 0.8395, -0.03472, -0.7206, 0.6925, -0.5653, -0.4995, -0.6565, -0.3355, -0.8577, -0.3896, -0.69, -0.7206, -0.06844, -0.7795, -0.4225, -0.4625, -1.862e-07, -1.0, 3.915e-07, 0.3355, -0.8577, 0.3896, -0.03472, -0.7206, 0.6925, -0.4158, -0.836, 0.3581, 0.5653, -0.4995, 0.6565, 0.6525, 7.41e-07, 0.7578, 0.3417, -0.4225, 0.8395, -0.69, -0.7206, -0.06844, -0.4158, -0.836, 0.3581, -0.6762, -0.4513, 0.5823, -0.9072, -0.3934, 0.1489, -0.03472, -0.7206, 0.6925, 0.3417, -0.4225, 0.8395, 0.1882, -0.2339, 0.9539, -0.2819, -0.3934, 0.8751, -0.7795, -0.4225, -0.4625, -0.69, -0.7206, -0.06844, -0.9072, -0.3934, 0.1489, -0.9154, -0.2339, -0.3277, -0.4158, -0.836, 0.3581, -0.03472, -0.7206, 0.6925, -0.2819, -0.3934, 0.8751, -0.6762, -0.4513, 0.5823, 0.3417, -0.4225, 0.8395, 0.6525, 7.41e-07, 0.7578, 0.1882, -0.2339, 0.9539, -0.6525, -3.724e-07, -0.7578, -0.7795, -0.4225, -0.4625, -0.9154, -0.2339, -0.3277, -0.2819, -0.3934, 0.8751, 0.1882, -0.2339, 0.9539, 0.1356, 1.391e-08, 0.9908, -0.3639, 4.073e-07, 0.9314, -0.9154, -0.2339, -0.3277, -0.9072, -0.3934, 0.1489, -0.9751, -4.692e-07, 0.2216, -0.9597, -2.074e-07, -0.2811, -0.6762, -0.4513, 0.5823, -0.2819, -0.3934, 0.8751, -0.3639, 4.073e-07, 0.9314, -0.7578, 3.115e-08, 0.6525, 0.1882, -0.2339, 0.9539, 0.6525, 7.41e-07, 0.7578, 0.1356, 1.391e-08, 0.9908, -0.6525, -3.724e-07, -0.7578, -0.9154, -0.2339, -0.3277, -0.9597, -2.074e-07, -0.2811, -0.9072, -0.3934, 0.1489, -0.6762, -0.4513, 0.5823, -0.7578, 3.115e-08, 0.6525, -0.9751, -4.692e-07, 0.2216, -5.109e-07, 6.901e-07, -1.0, 0.4798, 0.2339, -0.8456, 0.5438, 5.07e-07, -0.8392, 0.8835, 1.155e-06, -0.4683, 0.7846, 0.3934, -0.4792, 0.8924, 0.4513, 4.824e-07, 1.0, 1.116e-06, 5.347e-07, 0.8835, 8.662e-07, 0.4683, 0.7846, 0.3934, 0.4792, 0.4798, 0.2339, 0.8456, 0.5438, 6.221e-07, 0.8392, 0.5438, 5.07e-07, -0.8392, 0.4798, 0.2339, -0.8456, 0.7846, 0.3934, -0.4792, 0.8835, 1.155e-06, -0.4683, 1.0, 1.116e-06, 5.347e-07, 0.8924, 0.4513, 4.824e-07, 0.7846, 0.3934, 0.4792, 0.8835, 8.662e-07, 0.4683, 0.5438, 6.221e-07, 0.8392, 0.4798, 0.2339, 0.8456, -4.448e-07, 8.045e-07, 1.0, 0.4798, 0.2339, -0.8456, 0.2889, 0.4225, -0.8591, 0.4782, 0.7206, -0.5021, 0.7846, 0.3934, -0.4792, 0.8924, 0.4513, 4.824e-07, 0.5488, 0.836, 1.211e-06, 0.4782, 0.7206, 0.5021, 0.7846, 0.3934, 0.4792, 0.4798, 0.2339, 0.8456, 0.2889, 0.4225, 0.8591, -4.448e-07, 8.045e-07, 1.0, -5.109e-07, 6.901e-07, -1.0, 0.2889, 0.4225, -0.8591, 0.4798, 0.2339, -0.8456, 0.7846, 0.3934, -0.4792, 0.4782, 0.7206, -0.5021, 0.5488, 0.836, 1.211e-06, 0.8924, 0.4513, 4.824e-07, 0.7846, 0.3934, 0.4792, 0.4782, 0.7206, 0.5021, 0.2889, 0.4225, 0.8591, 0.4798, 0.2339, 0.8456, 0.2889, 0.4225, -0.8591, -5.019e-07, 0.4995, -0.8663, -3.094e-07, 0.8577, -0.5141, 0.4782, 0.7206, -0.5021, 0.5488, 0.836, 1.211e-06, 3.833e-08, 1.0, 9.911e-07, -2.987e-07, 0.8577, 0.5141, 0.4782, 0.7206, 0.5021, 0.2889, 0.4225, 0.8591, -5.767e-07, 0.4995, 0.8663, -4.448e-07, 8.045e-07, 1.0, -5.109e-07, 6.901e-07, -1.0, -5.019e-07, 0.4995, -0.8663, 0.2889, 0.4225, -0.8591, 0.4782, 0.7206, -0.5021, -3.094e-07, 0.8577, -0.5141, 3.833e-08, 1.0, 9.911e-07, 0.5488, 0.836, 1.211e-06, 0.4782, 0.7206, 0.5021, -2.987e-07, 0.8577, 0.5141, -5.767e-07, 0.4995, 0.8663, 0.2889, 0.4225, 0.8591, -5.019e-07, 0.4995, -0.8663, -0.2889, 0.4225, -0.8591, -0.4782, 0.7206, -0.5021, -3.094e-07, 0.8577, -0.5141, 3.833e-08, 1.0, 9.911e-07, -0.5488, 0.836, 1.211e-06, -0.4782, 0.7206, 0.5021, -2.987e-07, 0.8577, 0.5141, -5.767e-07, 0.4995, 0.8663, -0.2889, 0.4225, 0.8591, -4.448e-07, 8.045e-07, 1.0, -5.109e-07, 6.901e-07, -1.0, -0.2889, 0.4225, -0.8591, -5.019e-07, 0.4995, -0.8663, -3.094e-07, 0.8577, -0.5141, -0.4782, 0.7206, -0.5021, -0.5488, 0.836, 1.211e-06, 3.833e-08, 1.0, 9.911e-07, -2.987e-07, 0.8577, 0.5141, -0.4782, 0.7206, 0.5021, -0.2889, 0.4225, 0.8591, -5.767e-07, 0.4995, 0.8663, -0.2889, 0.4225, -0.8591, -0.4798, 0.2339, -0.8456, -0.7846, 0.3934, -0.4792, -0.4782, 0.7206, -0.5021, -0.5488, 0.836, 1.211e-06, -0.8924, 0.4513, 1.196e-06, -0.7846, 0.3934, 0.4792, -0.4782, 0.7206, 0.5021, -0.2889, 0.4225, 0.8591, -0.4798, 0.2339, 0.8456, -4.448e-07, 8.045e-07, 1.0, -5.109e-07, 6.901e-07, -1.0, -0.4798, 0.2339, -0.8456, -0.2889, 0.4225, -0.8591, -0.4782, 0.7206, -0.5021, -0.7846, 0.3934, -0.4792, -0.8924, 0.4513, 1.196e-06, -0.5488, 0.836, 1.211e-06, -0.4782, 0.7206, 0.5021, -0.7846, 0.3934, 0.4792, -0.4798, 0.2339, 0.8456, -0.2889, 0.4225, 0.8591, -0.8924, 0.4513, 1.196e-06, -1.0, 3.997e-07, 1.075e-06, -0.8835, 8.971e-07, 0.4683, -0.7846, 0.3934, 0.4792, -0.4798, 0.2339, 0.8456, -0.5438, 7.776e-07, 0.8392, -4.448e-07, 8.045e-07, 1.0, -5.109e-07, 6.901e-07, -1.0, -0.5438, 8.699e-07, -0.8392, -0.4798, 0.2339, -0.8456, -0.7846, 0.3934, -0.4792, -0.8835, 4.847e-07, -0.4683, -1.0, 3.997e-07, 1.075e-06, -0.8924, 0.4513, 1.196e-06, -0.7846, 0.3934, 0.4792, -0.8835, 8.971e-07, 0.4683, -0.5438, 7.776e-07, 0.8392, -0.4798, 0.2339, 0.8456, -0.4798, 0.2339, -0.8456, -0.5438, 8.699e-07, -0.8392, -0.8835, 4.847e-07, -0.4683, -0.7846, 0.3934, -0.4792, -0.5438, 7.776e-07, 0.8392, -0.4798, -0.2339, 0.8456, -4.448e-07, 8.045e-07, 1.0, -5.109e-07, 6.901e-07, -1.0, -0.4798, -0.2339, -0.8456, -0.5438, 8.699e-07, -0.8392, -0.8835, 4.847e-07, -0.4683, -0.7846, -0.3934, -0.4792, -0.8924, -0.4513, 9.019e-07, -1.0, 3.997e-07, 1.075e-06, -0.8835, 8.971e-07, 0.4683, -0.7846, -0.3934, 0.4792, -0.4798, -0.2339, 0.8456, -0.5438, 7.776e-07, 0.8392, -0.5438, 8.699e-07, -0.8392, -0.4798, -0.2339, -0.8456, -0.7846, -0.3934, -0.4792, -0.8835, 4.847e-07, -0.4683, -1.0, 3.997e-07, 1.075e-06, -0.8924, -0.4513, 9.019e-07, -0.7846, -0.3934, 0.4792, -0.8835, 8.971e-07, 0.4683, -5.109e-07, 6.901e-07, -1.0, -0.2889, -0.4225, -0.8591, -0.4798, -0.2339, -0.8456, -0.7846, -0.3934, -0.4792, -0.4782, -0.7206, -0.5021, -0.5488, -0.836, 8.611e-07, -0.8924, -0.4513, 9.019e-07, -0.7846, -0.3934, 0.4792, -0.4782, -0.7206, 0.5021, -0.2889, -0.4225, 0.8591, -0.4798, -0.2339, 0.8456, -0.4798, -0.2339, -0.8456, -0.2889, -0.4225, -0.8591, -0.4782, -0.7206, -0.5021, -0.7846, -0.3934, -0.4792, -0.8924, -0.4513, 9.019e-07, -0.5488, -0.836, 8.611e-07, -0.4782, -0.7206, 0.5021, -0.7846, -0.3934, 0.4792, -0.4798, -0.2339, 0.8456, -0.2889, -0.4225, 0.8591, -4.448e-07, 8.045e-07, 1.0, -5.109e-07, 6.901e-07, -1.0, -4.867e-07, -0.4995, -0.8663, -0.2889, -0.4225, -0.8591, -0.4782, -0.7206, -0.5021, -3.094e-07, -0.8577, -0.5141, -1.205e-07, -1.0, 1.008e-06, -0.5488, -0.836, 8.611e-07, -0.4782, -0.7206, 0.5021, -2.987e-07, -0.8577, 0.5141, -1.483e-07, -0.4995, 0.8663, -0.2889, -0.4225, 0.8591, -0.2889, -0.4225, -0.8591, -4.867e-07, -0.4995, -0.8663, -3.094e-07, -0.8577, -0.5141, -0.4782, -0.7206, -0.5021, -0.5488, -0.836, 8.611e-07, -1.205e-07, -1.0, 1.008e-06, -2.987e-07, -0.8577, 0.5141, -0.4782, -0.7206, 0.5021, -0.2889, -0.4225, 0.8591, -1.483e-07, -0.4995, 0.8663, -4.448e-07, 8.045e-07, 1.0, -5.109e-07, 6.901e-07, -1.0, 0.2889, -0.4225, -0.8591, -4.867e-07, -0.4995, -0.8663, -3.094e-07, -0.8577, -0.5141, 0.4782, -0.7206, -0.5021, 0.5488, -0.836, 8.773e-07, -1.205e-07, -1.0, 1.008e-06, -2.987e-07, -0.8577, 0.5141, 0.4782, -0.7206, 0.5021, 0.2889, -0.4225, 0.8591, -1.483e-07, -0.4995, 0.8663, -4.867e-07, -0.4995, -0.8663, 0.2889, -0.4225, -0.8591, 0.4782, -0.7206, -0.5021, -3.094e-07, -0.8577, -0.5141, -1.205e-07, -1.0, 1.008e-06, 0.5488, -0.836, 8.773e-07, 0.4782, -0.7206, 0.5021, -2.987e-07, -0.8577, 0.5141, -1.483e-07, -0.4995, 0.8663, 0.2889, -0.4225, 0.8591, -4.448e-07, 8.045e-07, 1.0, 0.4782, -0.7206, -0.5021, 0.7846, -0.3934, -0.4792, 0.8924, -0.4513, 2.045e-07, 0.5488, -0.836, 8.773e-07, 0.4782, -0.7206, 0.5021, 0.7846, -0.3934, 0.4792, 0.4798, -0.2339, 0.8456, 0.2889, -0.4225, 0.8591, 0.2889, -0.4225, -0.8591, 0.4798, -0.2339, -0.8456, 0.7846, -0.3934, -0.4792, 0.4782, -0.7206, -0.5021, 0.5488, -0.836, 8.773e-07, 0.8924, -0.4513, 2.045e-07, 0.7846, -0.3934, 0.4792, 0.4782, -0.7206, 0.5021, 0.2889, -0.4225, 0.8591, 0.4798, -0.2339, 0.8456, -4.448e-07, 8.045e-07, 1.0, -5.109e-07, 6.901e-07, -1.0, 0.4798, -0.2339, -0.8456, 0.2889, -0.4225, -0.8591, 0.7846, -0.3934, 0.4792, 0.8835, 8.662e-07, 0.4683, 0.5438, 6.221e-07, 0.8392, 0.4798, -0.2339, 0.8456, 0.4798, -0.2339, -0.8456, 0.5438, 5.07e-07, -0.8392, 0.8835, 1.155e-06, -0.4683, 0.7846, -0.3934, -0.4792, 0.8924, -0.4513, 2.045e-07, 1.0, 1.116e-06, 5.347e-07, 0.8835, 8.662e-07, 0.4683, 0.7846, -0.3934, 0.4792, 0.4798, -0.2339, 0.8456, 0.5438, 6.221e-07, 0.8392, -4.448e-07, 8.045e-07, 1.0, -5.109e-07, 6.901e-07, -1.0, 0.5438, 5.07e-07, -0.8392, 0.4798, -0.2339, -0.8456, 0.7846, -0.3934, -0.4792, 0.8835, 1.155e-06, -0.4683, 1.0, 1.116e-06, 5.347e-07, 0.8924, -0.4513, 2.045e-07])] * 3)])

# ---- objects
ob_camera = bpy.data.objects.new('Camera', cam_camera_001)
ob_cube = bpy.data.objects.new('Cube', me_cube_001)

# ---- transforms, parenting, visibility, modifiers, constraints
ob_camera.location = (-0.04813, -3.792, 0.1318)
ob_camera.rotation_euler = (1.591, -5.288e-08, -0.01585)
ob_camera.color = (0.8, 0.8, 0.8, 1.0)
ob_cube.location = (2.2, 1.286, 0.0)
ob_cube.rotation_euler = (-1.629e-07, 0.0, 0.0)
ob_cube.scale = (1.1, 1.0, 1.1)
ob_cube.color = (0.8, 0.8, 0.8, 1.0)

# ---- collection membership
col_collection.objects.link(ob_camera)
col_collection.objects.link(ob_cube)

# ---- scene / render settings (as saved in the file)
scene.camera = ob_camera
scene.frame_start = 1; scene.frame_end = 250; scene.frame_set(1)
scene.render.engine = 'CYCLES'
scene.render.resolution_x = 1000
scene.render.resolution_y = 1000
scene.render.fps = 60
scene.cycles.sampling_pattern = 'TABULATED_SOBOL'
scene.cycles.sample_clamp_direct = 2.0
scene.cycles.sample_clamp_indirect = 0.0
scene.view_settings.view_transform = 'Filmic'
bpy.context.view_layer.update()

# ---- added for rendering (the .blend has no usable light): sun
light_auto_sun = bpy.data.lights.new('AutoSun', 'SUN')
light_auto_sun.energy = 3.0
light_auto_sun.angle = 0.0523599
ob_auto_sun = bpy.data.objects.new('AutoSun', light_auto_sun)
scene.collection.objects.link(ob_auto_sun)
ob_auto_sun.rotation_euler = (0.872665, 0.174533, 0.523599)
bpy.context.view_layer.update()
